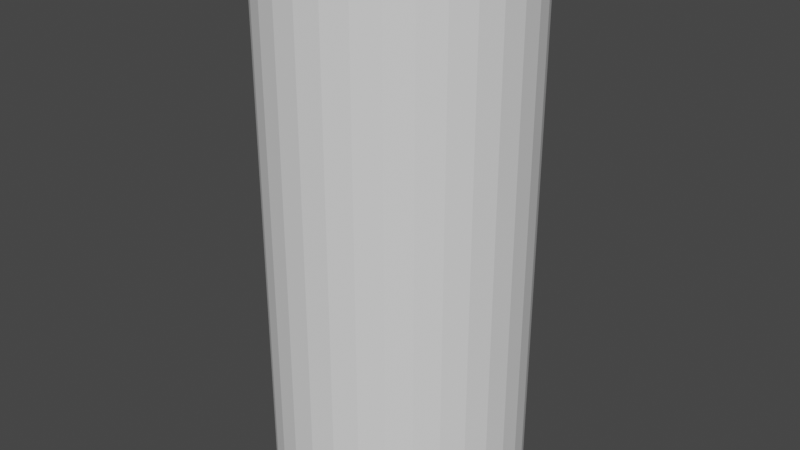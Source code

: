 # Source: Vase_Collider.blend  (saved by Blender 3.0.42; exported with 4.5.12 LTS)
import bpy
from mathutils import Matrix  # noqa: F401  (used for matrix-valued properties, if any)

bpy.ops.wm.read_factory_settings(use_empty=True)
scene = bpy.context.scene
scene.name = 'Scene'

# ---- collections
col_collection = bpy.data.collections.new('Collection'); scene.collection.children.link(col_collection)
col_collider = bpy.data.collections.new('Collider'); scene.collection.children.link(col_collider)

# ---- materials (node trees are filled in below, after node groups)
mat_vase = bpy.data.materials.new('Vase')
mat_vase.use_transparent_shadow = False

# ---- node groups
ng_auto_smooth = bpy.data.node_groups.new('Auto Smooth', 'GeometryNodeTree')
_s = ng_auto_smooth.interface.new_socket(name='Geometry', in_out='OUTPUT', socket_type='NodeSocketGeometry')
_s = ng_auto_smooth.interface.new_socket(name='Geometry', in_out='INPUT', socket_type='NodeSocketGeometry')
_s = ng_auto_smooth.interface.new_socket(name='Angle', in_out='INPUT', socket_type='NodeSocketFloat')
_s.subtype = 'ANGLE'
_s.min_value = 0.0
_s.max_value = 3.142
ng_auto_smooth.is_modifier = True
_N = ng_auto_smooth.nodes; _L = ng_auto_smooth.links
n0 = _N.new('NodeGroupOutput'); n0.name = 'Group Output'; n0.location = (480, -100)
n1 = _N.new('NodeGroupInput'); n1.name = 'Group Input'; n1.location = (-420, -300)
n2 = _N.new('NodeGroupInput'); n2.name = 'Group Input.001'; n2.location = (-60, -100)
n3 = _N.new('GeometryNodeSetShadeSmooth'); n3.name = 'Set Shade Smooth'; n3.location = (120, -100)
n3.domain = 'EDGE'
n4 = _N.new('GeometryNodeSetShadeSmooth'); n4.name = 'Set Shade Smooth.001'; n4.location = (300, -100)
n5 = _N.new('GeometryNodeInputMeshEdgeAngle'); n5.name = 'Edge Angle'; n5.location = (-420, -220)
n6 = _N.new('GeometryNodeInputEdgeSmooth'); n6.name = 'Is Edge Smooth'; n6.location = (-60, -160)
n7 = _N.new('GeometryNodeInputShadeSmooth'); n7.name = 'Is Face Smooth'; n7.location = (-240, -340)
n8 = _N.new('FunctionNodeBooleanMath'); n8.name = 'Boolean Math'; n8.location = (-60, -220)
n9 = _N.new('FunctionNodeCompare'); n9.name = 'Compare'; n9.location = (-240, -180)
n9.operation = 'LESS_EQUAL'
_L.new(n5.outputs[0], n9.inputs[0])
_L.new(n4.outputs[0], n0.inputs[0])
_L.new(n1.outputs[1], n9.inputs[1])
_L.new(n9.outputs[0], n8.inputs[0])
_L.new(n7.outputs[0], n8.inputs[1])
_L.new(n2.outputs[0], n3.inputs[0])
_L.new(n6.outputs[0], n3.inputs[1])
_L.new(n3.outputs[0], n4.inputs[0])
_L.new(n8.outputs[0], n3.inputs[2])
n0.is_active_output = True

# ---- material node trees
mat_vase.use_nodes = True; mat_vase.node_tree.nodes.clear()
_N = mat_vase.node_tree.nodes; _L = mat_vase.node_tree.links
n0 = _N.new('ShaderNodeBsdfPrincipled'); n0.name = 'Principled BSDF'; n0.location = (10, 300)
n0.distribution = 'GGX'
n0.subsurface_method = 'BURLEY'
n0.inputs[0].default_value = (0.393, 0.3769, 0.4339, 1.0)
n0.inputs[2].default_value = 0.2684
n0.inputs[3].default_value = 1.45
n0.inputs[13].default_value = 0.0
n0.inputs[27].default_value = (0.0, 0.0, 0.0, 1.0)
n0.inputs[28].default_value = 1.0
n1 = _N.new('ShaderNodeOutputMaterial'); n1.name = 'Material Output'; n1.location = (300, 300)
_L.new(n0.outputs[0], n1.inputs[0])
n1.is_active_output = True

# ---- world
world_world = bpy.data.worlds.new('World'); scene.world = world_world
world_world.use_nodes = True; world_world.node_tree.nodes.clear()
_N = world_world.node_tree.nodes; _L = world_world.node_tree.links
n0 = _N.new('ShaderNodeOutputWorld'); n0.name = 'World Output'; n0.location = (300, 300)
n1 = _N.new('ShaderNodeBackground'); n1.name = 'Background'; n1.location = (10, 300)
n1.inputs[0].default_value = (0.05088, 0.05088, 0.05088, 1.0)
_L.new(n1.outputs[0], n0.inputs[0])
n0.is_active_output = True
world_world.color = (0.05088, 0.05088, 0.05088)
world_world.use_sun_shadow = False
world_world.sun_shadow_jitter_overblur = 0.0

# ---- meshes
me_cylinder = bpy.data.meshes.new('Cylinder')
me_cylinder.from_pydata([(-0.01984, 0.191, -0.5074), (0.01984, 0.191, -0.5074), (0.05478, 0.1841, -0.5074), (0.09144, 0.1689, -0.5074), (0.1211, 0.1491, -0.5074), (0.1491, 0.1211, -0.5074), (0.1689, 0.09144, -0.5074), (0.1841, 0.05478, -0.5074), (0.191, 0.01984, -0.5074), (0.191, -0.01984, -0.5074), (0.1841, -0.05478, -0.5074), (0.1689, -0.09144, -0.5074), (0.1491, -0.1211, -0.5074), (0.1211, -0.1491, -0.5074), (0.09144, -0.1689, -0.5074), (0.05478, -0.1841, -0.5074), (0.01984, -0.191, -0.5074), (-0.01984, -0.191, -0.5074), (-0.05478, -0.1841, -0.5074), (-0.09144, -0.1689, -0.5074), (-0.1211, -0.1491, -0.5074), (-0.1491, -0.1211, -0.5074), (-0.1689, -0.09144, -0.5074), (-0.1841, -0.05478, -0.5074), (-0.191, -0.01984, -0.5074), (-0.191, 0.01984, -0.5074), (-0.1841, 0.05478, -0.5074), (-0.1689, 0.09144, -0.5074), (-0.1491, 0.1211, -0.5074), (-0.1211, 0.1491, -0.5074), (-0.09144, 0.1689, -0.5074), (-0.05478, 0.1841, -0.5074), (-0.02011, 0.1805, 0.2511), (0.02011, 0.1805, 0.2511), (0.05048, 0.1744, 0.2511), (0.08764, 0.159, 0.2511), (0.1418, 0.1134, 0.2511), (0.1134, 0.1418, 0.2511), (0.1744, 0.05048, 0.2511), (0.159, 0.08764, 0.2511), (0.1805, -0.02011, 0.2511), (0.1805, 0.02011, 0.2511), (0.159, -0.08764, 0.2511), (0.1744, -0.05048, 0.2511), (0.1134, -0.1418, 0.2511), (0.1418, -0.1134, 0.2511), (0.05048, -0.1744, 0.2511), (0.08764, -0.159, 0.2511), (-0.02011, -0.1805, 0.2511), (0.02011, -0.1805, 0.2511), (-0.08764, -0.159, 0.2511), (-0.05048, -0.1744, 0.2511), (-0.1418, -0.1134, 0.2511), (-0.1134, -0.1418, 0.2511), (-0.1744, -0.05048, 0.2511), (-0.159, -0.08764, 0.2511), (-0.1805, 0.02011, 0.2511), (-0.1805, -0.02011, 0.2511), (-0.159, 0.08764, 0.2511), (-0.1744, 0.05048, 0.2511), (-0.1134, 0.1418, 0.2511), (-0.1418, 0.1134, 0.2511), (-0.08764, 0.159, 0.2511), (-0.05048, 0.1744, 0.2511), (-0.02036, 0.1862, 0.183), (0.02036, 0.1862, 0.183), (-0.0204, 0.1858, 0.32), (0.0204, 0.1858, 0.32), (0.05225, 0.1795, 0.32), (0.08995, 0.1638, 0.32), (0.05245, 0.1798, 0.183), (0.09007, 0.1642, 0.183), (0.117, 0.1458, 0.32), (0.1458, 0.117, 0.32), (0.1173, 0.1461, 0.183), (0.1461, 0.1173, 0.183), (0.1638, 0.08995, 0.32), (0.1795, 0.05225, 0.32), (0.1642, 0.09007, 0.183), (0.1798, 0.05245, 0.183), (0.1858, 0.0204, 0.32), (0.1858, -0.0204, 0.32), (0.1862, 0.02036, 0.183), (0.1862, -0.02036, 0.183), (0.1795, -0.05225, 0.32), (0.1638, -0.08995, 0.32), (0.1798, -0.05245, 0.183), (0.1642, -0.09007, 0.183), (0.1458, -0.117, 0.32), (0.117, -0.1458, 0.32), (0.1461, -0.1173, 0.183), (0.1173, -0.1461, 0.183), (0.08995, -0.1638, 0.32), (0.05225, -0.1795, 0.32), (0.09007, -0.1642, 0.183), (0.05245, -0.1798, 0.183), (0.0204, -0.1858, 0.32), (-0.0204, -0.1858, 0.32), (0.02036, -0.1862, 0.183), (-0.02036, -0.1862, 0.183), (-0.05225, -0.1795, 0.32), (-0.08995, -0.1638, 0.32), (-0.05245, -0.1798, 0.183), (-0.09007, -0.1642, 0.183), (-0.117, -0.1458, 0.32), (-0.1458, -0.117, 0.32), (-0.1173, -0.1461, 0.183), (-0.1461, -0.1173, 0.183), (-0.1638, -0.08995, 0.32), (-0.1795, -0.05225, 0.32), (-0.1642, -0.09007, 0.183), (-0.1798, -0.05245, 0.183), (-0.1858, -0.0204, 0.32), (-0.1858, 0.0204, 0.32), (-0.1862, -0.02036, 0.183), (-0.1862, 0.02036, 0.183), (-0.1795, 0.05225, 0.32), (-0.1638, 0.08995, 0.32), (-0.1798, 0.05245, 0.183), (-0.1642, 0.09007, 0.183), (-0.1458, 0.117, 0.32), (-0.117, 0.1458, 0.32), (-0.1461, 0.1173, 0.183), (-0.1173, 0.1461, 0.183), (-0.08995, 0.1638, 0.32), (-0.05225, 0.1795, 0.32), (-0.09007, 0.1642, 0.183), (-0.05245, 0.1798, 0.183), (-0.02356, 0.2501, -0.1881), (0.02356, 0.2501, -0.1881), (0.02325, 0.2444, -0.3187), (-0.02325, 0.2444, -0.3187), (-0.02325, 0.2448, -0.05863), (0.02325, 0.2448, -0.05863), (0.07218, 0.235, -0.05863), (0.1152, 0.2172, -0.05863), (0.115, 0.2169, -0.3187), (0.07203, 0.2347, -0.3187), (0.07393, 0.24, -0.1881), (0.1175, 0.222, -0.1881), (0.1566, 0.1895, -0.05863), (0.1895, 0.1566, -0.05863), (0.1892, 0.1563, -0.3187), (0.1563, 0.1892, -0.3187), (0.1602, 0.1935, -0.1881), (0.1935, 0.1602, -0.1881), (0.2172, 0.1152, -0.05863), (0.235, 0.07218, -0.05863), (0.2347, 0.07203, -0.3187), (0.2169, 0.115, -0.3187), (0.222, 0.1175, -0.1881), (0.24, 0.07393, -0.1881), (0.2448, 0.02325, -0.05863), (0.2448, -0.02325, -0.05863), (0.2444, -0.02325, -0.3187), (0.2444, 0.02325, -0.3187), (0.2501, 0.02356, -0.1881), (0.2501, -0.02356, -0.1881), (0.235, -0.07218, -0.05863), (0.2172, -0.1152, -0.05863), (0.2169, -0.115, -0.3187), (0.2347, -0.07203, -0.3187), (0.24, -0.07393, -0.1881), (0.222, -0.1175, -0.1881), (0.1895, -0.1566, -0.05863), (0.1566, -0.1895, -0.05863), (0.1563, -0.1892, -0.3187), (0.1892, -0.1563, -0.3187), (0.1935, -0.1602, -0.1881), (0.1602, -0.1935, -0.1881), (0.1152, -0.2172, -0.05863), (0.07218, -0.235, -0.05863), (0.07203, -0.2347, -0.3187), (0.115, -0.2169, -0.3187), (0.1175, -0.222, -0.1881), (0.07393, -0.24, -0.1881), (0.02325, -0.2448, -0.05863), (-0.02325, -0.2448, -0.05863), (-0.02325, -0.2444, -0.3187), (0.02325, -0.2444, -0.3187), (0.02356, -0.2501, -0.1881), (-0.02356, -0.2501, -0.1881), (-0.07218, -0.235, -0.05863), (-0.1152, -0.2172, -0.05863), (-0.115, -0.2169, -0.3187), (-0.07203, -0.2347, -0.3187), (-0.07393, -0.24, -0.1881), (-0.1175, -0.222, -0.1881), (-0.1566, -0.1895, -0.05863), (-0.1895, -0.1566, -0.05863), (-0.1892, -0.1563, -0.3187), (-0.1563, -0.1892, -0.3187), (-0.1602, -0.1935, -0.1881), (-0.1935, -0.1602, -0.1881), (-0.2172, -0.1152, -0.05863), (-0.235, -0.07218, -0.05863), (-0.2347, -0.07203, -0.3187), (-0.2169, -0.115, -0.3187), (-0.222, -0.1175, -0.1881), (-0.24, -0.07393, -0.1881), (-0.2448, -0.02325, -0.05863), (-0.2448, 0.02325, -0.05863), (-0.2444, 0.02325, -0.3187), (-0.2444, -0.02325, -0.3187), (-0.2501, -0.02356, -0.1881), (-0.2501, 0.02356, -0.1881), (-0.235, 0.07218, -0.05863), (-0.2172, 0.1152, -0.05863), (-0.2169, 0.115, -0.3187), (-0.2347, 0.07203, -0.3187), (-0.24, 0.07393, -0.1881), (-0.222, 0.1175, -0.1881), (-0.1895, 0.1566, -0.05863), (-0.1566, 0.1895, -0.05863), (-0.1563, 0.1892, -0.3187), (-0.1892, 0.1563, -0.3187), (-0.1935, 0.1602, -0.1881), (-0.1602, 0.1935, -0.1881), (-0.1152, 0.2172, -0.05863), (-0.07218, 0.235, -0.05863), (-0.07203, 0.2347, -0.3187), (-0.115, 0.2169, -0.3187), (-0.1175, 0.222, -0.1881), (-0.07393, 0.24, -0.1881), (-0.02208, 0.2206, 0.05297), (0.02208, 0.2206, 0.05297), (0.06403, 0.2123, 0.05297), (0.1048, 0.1954, 0.05297), (0.1404, 0.1716, 0.05297), (0.1716, 0.1404, 0.05297), (0.1954, 0.1048, 0.05297), (0.2123, 0.06403, 0.05297), (0.2206, 0.02208, 0.05297), (0.2206, -0.02208, 0.05297), (0.2123, -0.06403, 0.05297), (0.1954, -0.1048, 0.05297), (0.1716, -0.1404, 0.05297), (0.1404, -0.1716, 0.05297), (0.1048, -0.1954, 0.05297), (0.06403, -0.2123, 0.05297), (0.02208, -0.2206, 0.05297), (-0.02208, -0.2206, 0.05297), (-0.06403, -0.2123, 0.05297), (-0.1048, -0.1954, 0.05297), (-0.1404, -0.1716, 0.05297), (-0.1716, -0.1404, 0.05297), (-0.1954, -0.1048, 0.05297), (-0.2123, -0.06403, 0.05297), (-0.2206, -0.02208, 0.05297), (-0.2206, 0.02208, 0.05297), (-0.2123, 0.06403, 0.05297), (-0.1954, 0.1048, 0.05297), (-0.1716, 0.1404, 0.05297), (-0.1404, 0.1716, 0.05297), (-0.1048, 0.1954, 0.05297), (-0.06403, 0.2123, 0.05297), (0.01871, 0.1718, -0.4854), (-0.01871, 0.1718, -0.4854), (0.08305, 0.1516, -0.4854), (0.04847, 0.1659, -0.4854), (0.1347, 0.1083, -0.4854), (0.1083, 0.1347, -0.4854), (0.1659, 0.04847, -0.4854), (0.1516, 0.08305, -0.4854), (0.1718, -0.01871, -0.4854), (0.1718, 0.01871, -0.4854), (0.1516, -0.08305, -0.4854), (0.1659, -0.04847, -0.4854), (0.1083, -0.1347, -0.4854), (0.1347, -0.1083, -0.4854), (0.04847, -0.1659, -0.4854), (0.08305, -0.1516, -0.4854), (-0.01871, -0.1718, -0.4854), (0.01871, -0.1718, -0.4854), (-0.08305, -0.1516, -0.4854), (-0.04847, -0.1659, -0.4854), (-0.1347, -0.1083, -0.4854), (-0.1083, -0.1347, -0.4854), (-0.1659, -0.04847, -0.4854), (-0.1516, -0.08305, -0.4854), (-0.1718, 0.01871, -0.4854), (-0.1718, -0.01871, -0.4854), (-0.1516, 0.08305, -0.4854), (-0.1659, 0.04847, -0.4854), (-0.1083, 0.1347, -0.4854), (-0.1347, 0.1083, -0.4854), (-0.04847, 0.1659, -0.4854), (-0.08305, 0.1516, -0.4854), (0.01924, 0.1725, 0.4177), (-0.01924, 0.1725, 0.4177), (-0.019, 0.1577, 0.3294), (0.019, 0.1577, 0.3294), (0.0428, 0.153, 0.3294), (0.0779, 0.1384, 0.3294), (0.08378, 0.152, 0.4177), (0.04823, 0.1667, 0.4177), (0.09807, 0.1249, 0.3294), (0.1249, 0.09807, 0.3294), (0.1356, 0.1084, 0.4177), (0.1084, 0.1356, 0.4177), (0.1384, 0.0779, 0.3294), (0.153, 0.0428, 0.3294), (0.1667, 0.04823, 0.4177), (0.152, 0.08378, 0.4177), (0.1577, 0.019, 0.3294), (0.1577, -0.019, 0.3294), (0.1725, -0.01924, 0.4177), (0.1725, 0.01924, 0.4177), (0.153, -0.0428, 0.3294), (0.1384, -0.0779, 0.3294), (0.152, -0.08378, 0.4177), (0.1667, -0.04823, 0.4177), (0.1249, -0.09807, 0.3294), (0.09807, -0.1249, 0.3294), (0.1084, -0.1356, 0.4177), (0.1356, -0.1084, 0.4177), (0.0779, -0.1384, 0.3294), (0.0428, -0.153, 0.3294), (0.04823, -0.1667, 0.4177), (0.08378, -0.152, 0.4177), (0.019, -0.1577, 0.3294), (-0.019, -0.1577, 0.3294), (-0.01924, -0.1725, 0.4177), (0.01924, -0.1725, 0.4177), (-0.0428, -0.153, 0.3294), (-0.0779, -0.1384, 0.3294), (-0.08378, -0.152, 0.4177), (-0.04823, -0.1667, 0.4177), (-0.09807, -0.1249, 0.3294), (-0.1249, -0.09807, 0.3294), (-0.1356, -0.1084, 0.4177), (-0.1084, -0.1356, 0.4177), (-0.1384, -0.0779, 0.3294), (-0.153, -0.0428, 0.3294), (-0.1667, -0.04823, 0.4177), (-0.152, -0.08378, 0.4177), (-0.1577, -0.019, 0.3294), (-0.1577, 0.019, 0.3294), (-0.1725, 0.01924, 0.4177), (-0.1725, -0.01924, 0.4177), (-0.153, 0.0428, 0.3294), (-0.1384, 0.0779, 0.3294), (-0.152, 0.08378, 0.4177), (-0.1667, 0.04823, 0.4177), (-0.1249, 0.09807, 0.3294), (-0.09807, 0.1249, 0.3294), (-0.1084, 0.1356, 0.4177), (-0.1356, 0.1084, 0.4177), (-0.0779, 0.1384, 0.3294), (-0.0428, 0.153, 0.3294), (-0.04823, 0.1667, 0.4177), (-0.08378, 0.152, 0.4177), (-0.0228, 0.2354, 0.501), (0.02276, 0.2354, 0.5011), (-0.02297, 0.2364, 0.4922), (0.02277, 0.2369, 0.4925), (0.06907, 0.2262, 0.5011), (0.1111, 0.2088, 0.5011), (0.0696, 0.2275, 0.4925), (0.1117, 0.2101, 0.4925), (0.1504, 0.1826, 0.5011), (0.1826, 0.1504, 0.5011), (0.1514, 0.1836, 0.4925), (0.1836, 0.1514, 0.4925), (0.2088, 0.1111, 0.5011), (0.2262, 0.06907, 0.5011), (0.2101, 0.1117, 0.4925), (0.2275, 0.0696, 0.4925), (0.2354, 0.02276, 0.5011), (0.2354, -0.02276, 0.5011), (0.2369, 0.02277, 0.4925), (0.2369, -0.02277, 0.4925), (0.2262, -0.06907, 0.5011), (0.2088, -0.1111, 0.5011), (0.2275, -0.0696, 0.4925), (0.2101, -0.1117, 0.4925), (0.1826, -0.1504, 0.5011), (0.1504, -0.1826, 0.5011), (0.1836, -0.1514, 0.4925), (0.1514, -0.1836, 0.4925), (0.1111, -0.2088, 0.5011), (0.06907, -0.2262, 0.5011), (0.1117, -0.2101, 0.4925), (0.0696, -0.2275, 0.4925), (0.02276, -0.2354, 0.5011), (-0.0228, -0.2354, 0.501), (0.02277, -0.2369, 0.4925), (-0.02297, -0.2364, 0.4922), (-0.06907, -0.2262, 0.5011), (-0.1111, -0.2088, 0.5011), (-0.0696, -0.2275, 0.4925), (-0.1117, -0.2101, 0.4925), (-0.1504, -0.1826, 0.5011), (-0.1826, -0.1504, 0.5011), (-0.1514, -0.1836, 0.4925), (-0.1836, -0.1514, 0.4925), (-0.2088, -0.1111, 0.5011), (-0.2262, -0.06907, 0.5011), (-0.2101, -0.1117, 0.4925), (-0.2275, -0.0696, 0.4925), (-0.2354, -0.02276, 0.5011), (-0.2354, 0.02276, 0.5011), (-0.2369, -0.02277, 0.4925), (-0.2369, 0.02277, 0.4925), (-0.2262, 0.06907, 0.5011), (-0.2088, 0.1111, 0.5011), (-0.2275, 0.0696, 0.4925), (-0.2101, 0.1117, 0.4925), (-0.1826, 0.1504, 0.5011), (-0.1504, 0.1826, 0.5011), (-0.1836, 0.1514, 0.4925), (-0.1514, 0.1836, 0.4925), (-0.1111, 0.2088, 0.5011), (-0.06907, 0.2262, 0.5011), (-0.1117, 0.2101, 0.4925), (-0.0696, 0.2275, 0.4925), (0.0224, 0.2276, 0.5069), (-0.0224, 0.2276, 0.5069), (-0.02146, 0.2074, 0.4916), (0.02146, 0.2074, 0.4916), (-0.02201, 0.2199, 0.5069), (0.02201, 0.2199, 0.5069), (0.05955, 0.1999, 0.4916), (0.09922, 0.1834, 0.4916), (0.1078, 0.2017, 0.5069), (0.06641, 0.2188, 0.5069), (0.06382, 0.2116, 0.5069), (0.1045, 0.1947, 0.5069), (0.1315, 0.1619, 0.4916), (0.1619, 0.1315, 0.4916), (0.1768, 0.1451, 0.5069), (0.1451, 0.1768, 0.5069), (0.1399, 0.1711, 0.5069), (0.1711, 0.1399, 0.5069), (0.1834, 0.09922, 0.4916), (0.1999, 0.05955, 0.4916), (0.2188, 0.06641, 0.5069), (0.2017, 0.1078, 0.5069), (0.1947, 0.1045, 0.5069), (0.2116, 0.06382, 0.5069), (0.2074, 0.02146, 0.4916), (0.2074, -0.02146, 0.4916), (0.2276, -0.0224, 0.5069), (0.2276, 0.0224, 0.5069), (0.2199, 0.02201, 0.5069), (0.2199, -0.02201, 0.5069), (0.1999, -0.05955, 0.4916), (0.1834, -0.09922, 0.4916), (0.2017, -0.1078, 0.5069), (0.2188, -0.06641, 0.5069), (0.2116, -0.06382, 0.5069), (0.1947, -0.1045, 0.5069), (0.1619, -0.1315, 0.4916), (0.1315, -0.1619, 0.4916), (0.1451, -0.1768, 0.5069), (0.1768, -0.1451, 0.5069), (0.1711, -0.1399, 0.5069), (0.1399, -0.1711, 0.5069), (0.09922, -0.1834, 0.4916), (0.05955, -0.1999, 0.4916), (0.06641, -0.2188, 0.5069), (0.1078, -0.2017, 0.5069), (0.1045, -0.1947, 0.5069), (0.06382, -0.2116, 0.5069), (0.02146, -0.2074, 0.4916), (-0.02146, -0.2074, 0.4916), (-0.0224, -0.2276, 0.5069), (0.0224, -0.2276, 0.5069), (0.02201, -0.2199, 0.5069), (-0.02201, -0.2199, 0.5069), (-0.05955, -0.1999, 0.4916), (-0.09922, -0.1834, 0.4916), (-0.1078, -0.2017, 0.5069), (-0.06641, -0.2188, 0.5069), (-0.06382, -0.2116, 0.5069), (-0.1045, -0.1947, 0.5069), (-0.1315, -0.1619, 0.4916), (-0.1619, -0.1315, 0.4916), (-0.1768, -0.1451, 0.5069), (-0.1451, -0.1768, 0.5069), (-0.1399, -0.1711, 0.5069), (-0.1711, -0.1399, 0.5069), (-0.1834, -0.09922, 0.4916), (-0.1999, -0.05955, 0.4916), (-0.2188, -0.06641, 0.5069), (-0.2017, -0.1078, 0.5069), (-0.1947, -0.1045, 0.5069), (-0.2116, -0.06382, 0.5069), (-0.2074, -0.02146, 0.4916), (-0.2074, 0.02146, 0.4916), (-0.2276, 0.0224, 0.5069), (-0.2276, -0.0224, 0.5069), (-0.2199, -0.02201, 0.5069), (-0.2199, 0.02201, 0.5069), (-0.1999, 0.05955, 0.4916), (-0.1834, 0.09922, 0.4916), (-0.2017, 0.1078, 0.5069), (-0.2188, 0.06641, 0.5069), (-0.2116, 0.06382, 0.5069), (-0.1947, 0.1045, 0.5069), (-0.1619, 0.1315, 0.4916), (-0.1315, 0.1619, 0.4916), (-0.1451, 0.1768, 0.5069), (-0.1768, 0.1451, 0.5069), (-0.1711, 0.1399, 0.5069), (-0.1399, 0.1711, 0.5069), (-0.09922, 0.1834, 0.4916), (-0.05955, 0.1999, 0.4916), (-0.06641, 0.2188, 0.5069), (-0.1078, 0.2017, 0.5069), (-0.1045, 0.1947, 0.5069), (-0.06382, 0.2116, 0.5069), (-0.0205, 0.1961, 0.3833), (0.0205, 0.1961, 0.3833), (0.05612, 0.1891, 0.3833), (0.094, 0.1734, 0.3833), (0.1242, 0.1532, 0.3833), (0.1532, 0.1242, 0.3833), (0.1734, 0.094, 0.3833), (0.1891, 0.05612, 0.3833), (0.1961, 0.0205, 0.3833), (0.1961, -0.0205, 0.3833), (0.1891, -0.05612, 0.3833), (0.1734, -0.094, 0.3833), (0.1532, -0.1242, 0.3833), (0.1242, -0.1532, 0.3833), (0.094, -0.1734, 0.3833), (0.05612, -0.1891, 0.3833), (0.0205, -0.1961, 0.3833), (-0.0205, -0.1961, 0.3833), (-0.05612, -0.1891, 0.3833), (-0.094, -0.1734, 0.3833), (-0.1242, -0.1532, 0.3833), (-0.1532, -0.1242, 0.3833), (-0.1734, -0.094, 0.3833), (-0.1891, -0.05612, 0.3833), (-0.1961, -0.0205, 0.3833), (-0.1961, 0.0205, 0.3833), (-0.1891, 0.05612, 0.3833), (-0.1734, 0.094, 0.3833), (-0.1532, 0.1242, 0.3833), (-0.1242, 0.1532, 0.3833), (-0.094, 0.1734, 0.3833), (-0.05612, 0.1891, 0.3833)], [], [(65, 33, 34, 70), (75, 36, 39, 78), (79, 38, 41, 82), (83, 40, 43, 86), (87, 42, 45, 90), (91, 44, 47, 94), (95, 46, 49, 98), (99, 48, 51, 102), (103, 50, 53, 106), (107, 52, 55, 110), (111, 54, 57, 114), (115, 56, 59, 118), (119, 58, 61, 122), (123, 60, 62, 126), (225, 65, 70, 226), (63, 125, 66, 32), (3, 136, 143, 4), (31, 220, 131, 0), (139, 135, 140, 144), (513, 514, 68, 67), (145, 150, 149, 142), (71, 35, 37, 74), (517, 363, 366, 518), (519, 367, 370, 520), (127, 63, 32, 64), (0, 131, 130, 1), (60, 121, 124, 62), (253, 254, 218, 213), (350, 289, 418, 507), (217, 222, 221, 214), (58, 117, 120, 61), (123, 126, 254, 253), (214, 221, 30, 29), (251, 252, 212, 207), (211, 216, 215, 208), (56, 113, 116, 59), (119, 122, 252, 251), (208, 215, 28, 27), (249, 250, 206, 201), (541, 411, 414, 542), (205, 210, 209, 202), (54, 109, 112, 57), (115, 118, 250, 249), (202, 209, 26, 25), (247, 248, 200, 195), (539, 407, 410, 540), (199, 204, 203, 196), (52, 105, 108, 55), (111, 114, 248, 247), (196, 203, 24, 23), (245, 246, 194, 189), (537, 403, 406, 538), (193, 198, 197, 190), (50, 101, 104, 53), (107, 110, 246, 245), (190, 197, 22, 21), (243, 244, 188, 183), (535, 399, 402, 536), (187, 192, 191, 184), (48, 97, 100, 51), (103, 106, 244, 243), (184, 191, 20, 19), (241, 242, 182, 177), (533, 395, 398, 534), (181, 186, 185, 178), (46, 93, 96, 49), (99, 102, 242, 241), (178, 185, 18, 17), (239, 240, 176, 171), (531, 391, 394, 532), (175, 180, 179, 172), (44, 89, 92, 47), (95, 98, 240, 239), (172, 179, 16, 15), (237, 238, 170, 165), (529, 387, 390, 530), (169, 174, 173, 166), (42, 85, 88, 45), (91, 94, 238, 237), (166, 173, 14, 13), (235, 236, 164, 159), (527, 383, 386, 528), (163, 168, 167, 160), (40, 81, 84, 43), (87, 90, 236, 235), (160, 167, 12, 11), (233, 234, 158, 153), (525, 379, 382, 526), (157, 162, 161, 154), (38, 77, 80, 41), (83, 86, 234, 233), (154, 161, 10, 9), (231, 232, 152, 147), (523, 375, 378, 524), (151, 156, 155, 148), (36, 73, 76, 39), (79, 82, 232, 231), (148, 155, 8, 7), (229, 230, 146, 141), (521, 371, 374, 522), (139, 144, 143, 136), (35, 69, 72, 37), (142, 149, 6, 5), (223, 128, 131, 220), (75, 78, 230, 229), (227, 228, 140, 135), (33, 67, 68, 34), (356, 353, 416, 425), (543, 512, 66, 125), (71, 74, 228, 227), (225, 226, 134, 133), (425, 416, 421, 426), (541, 542, 124, 121), (414, 411, 409, 412), (539, 540, 120, 117), (410, 407, 405, 408), (537, 538, 116, 113), (406, 403, 401, 404), (535, 536, 112, 109), (402, 399, 397, 400), (533, 534, 108, 105), (398, 395, 393, 396), (531, 532, 104, 101), (394, 391, 389, 392), (529, 530, 100, 97), (390, 387, 385, 388), (527, 528, 96, 93), (386, 383, 381, 384), (525, 526, 92, 89), (382, 379, 377, 380), (523, 524, 88, 85), (378, 375, 373, 376), (521, 522, 84, 81), (374, 371, 369, 372), (519, 520, 80, 77), (370, 367, 365, 368), (517, 518, 76, 73), (366, 363, 361, 364), (354, 415, 413, 352), (141, 146, 150, 145), (129, 138, 137, 130), (219, 132, 128, 223), (213, 218, 222, 217), (207, 212, 216, 211), (201, 206, 210, 205), (195, 200, 204, 199), (189, 194, 198, 193), (183, 188, 192, 187), (177, 182, 186, 181), (171, 176, 180, 175), (165, 170, 174, 169), (159, 164, 168, 163), (153, 158, 162, 157), (147, 152, 156, 151), (255, 224, 132, 219), (0, 1, 2, 3, 4, 5, 6, 7, 8, 9, 10, 11, 12, 13, 14, 15, 16, 17, 18, 19, 20, 21, 22, 23, 24, 25, 26, 27, 28, 29, 30, 31), (350, 349, 290, 289), (256, 259, 292, 291), (359, 515, 514, 358), (345, 284, 287, 348), (346, 345, 348, 351), (341, 282, 285, 344), (342, 341, 344, 347), (337, 280, 283, 340), (338, 337, 340, 343), (333, 278, 281, 336), (334, 333, 336, 339), (329, 276, 279, 332), (330, 329, 332, 335), (325, 274, 277, 328), (326, 325, 328, 331), (321, 272, 275, 324), (322, 321, 324, 327), (317, 270, 273, 320), (318, 317, 320, 323), (313, 268, 271, 316), (314, 313, 316, 319), (309, 266, 269, 312), (310, 309, 312, 315), (305, 264, 267, 308), (306, 305, 308, 311), (301, 262, 265, 304), (302, 301, 304, 307), (297, 260, 263, 300), (298, 297, 300, 303), (293, 258, 261, 296), (294, 293, 296, 299), (288, 291, 292, 295), (346, 351, 506, 501), (256, 291, 290, 257), (342, 347, 500, 495), (338, 343, 494, 489), (334, 339, 488, 483), (330, 335, 482, 477), (326, 331, 476, 471), (322, 327, 470, 465), (318, 323, 464, 459), (314, 319, 458, 453), (310, 315, 452, 447), (306, 311, 446, 441), (302, 307, 440, 435), (298, 303, 434, 429), (294, 299, 428, 423), (288, 295, 422, 419), (256, 257, 286, 287, 284, 285, 282, 283, 280, 281, 278, 279, 276, 277, 274, 275, 272, 273, 270, 271, 268, 269, 266, 267, 264, 265, 262, 263, 260, 261, 258, 259), (543, 415, 354, 512), (515, 516, 72, 69), (515, 359, 362, 516), (352, 413, 508, 417), (360, 357, 424, 431), (364, 361, 430, 437), (368, 365, 436, 443), (372, 369, 442, 449), (376, 373, 448, 455), (380, 377, 454, 461), (384, 381, 460, 467), (388, 385, 466, 473), (392, 389, 472, 479), (396, 393, 478, 485), (400, 397, 484, 491), (404, 401, 490, 497), (408, 405, 496, 503), (412, 409, 502, 509), (358, 355, 353, 356), (417, 508, 511, 420), (432, 427, 423, 428), (438, 433, 429, 434), (431, 424, 427, 432), (444, 439, 435, 440), (437, 430, 433, 438), (450, 445, 441, 446), (443, 436, 439, 444), (456, 451, 447, 452), (449, 442, 445, 450), (462, 457, 453, 458), (455, 448, 451, 456), (468, 463, 459, 464), (461, 454, 457, 462), (474, 469, 465, 470), (467, 460, 463, 468), (480, 475, 471, 476), (473, 466, 469, 474), (486, 481, 477, 482), (479, 472, 475, 480), (492, 487, 483, 488), (485, 478, 481, 486), (498, 493, 489, 494), (491, 484, 487, 492), (504, 499, 495, 500), (497, 490, 493, 498), (510, 505, 501, 506), (503, 496, 499, 504), (509, 502, 505, 510), (420, 511, 507, 418), (426, 421, 419, 422), (362, 359, 357, 360), (65, 225, 224, 64), (123, 253, 252, 122), (119, 251, 250, 118), (115, 249, 248, 114), (111, 247, 246, 110), (107, 245, 244, 106), (103, 243, 242, 102), (99, 241, 240, 98), (95, 239, 238, 94), (91, 237, 236, 90), (87, 235, 234, 86), (83, 233, 232, 82), (79, 231, 230, 78), (75, 229, 228, 74), (71, 227, 226, 70), (218, 254, 255, 219), (64, 32, 33, 65), (35, 71, 70, 34), (126, 62, 63, 127), (32, 66, 67, 33), (69, 35, 34, 68), (62, 124, 125, 63), (73, 36, 37, 72), (36, 75, 74, 37), (77, 38, 39, 76), (38, 79, 78, 39), (81, 40, 41, 80), (40, 83, 82, 41), (85, 42, 43, 84), (42, 87, 86, 43), (89, 44, 45, 88), (44, 91, 90, 45), (93, 46, 47, 92), (46, 95, 94, 47), (97, 48, 49, 96), (48, 99, 98, 49), (101, 50, 51, 100), (50, 103, 102, 51), (105, 52, 53, 104), (52, 107, 106, 53), (109, 54, 55, 108), (54, 111, 110, 55), (113, 56, 57, 112), (56, 115, 114, 57), (117, 58, 59, 116), (58, 119, 118, 59), (121, 60, 61, 120), (60, 123, 122, 61), (214, 29, 28, 215), (208, 27, 26, 209), (221, 222, 223, 220), (129, 130, 131, 128), (128, 132, 133, 129), (213, 217, 216, 212), (202, 25, 24, 203), (215, 216, 217, 214), (207, 211, 210, 206), (196, 23, 22, 197), (209, 210, 211, 208), (201, 205, 204, 200), (190, 21, 20, 191), (203, 204, 205, 202), (195, 199, 198, 194), (184, 19, 18, 185), (197, 198, 199, 196), (189, 193, 192, 188), (178, 17, 16, 179), (191, 192, 193, 190), (183, 187, 186, 182), (172, 15, 14, 173), (185, 186, 187, 184), (177, 181, 180, 176), (166, 13, 12, 167), (179, 180, 181, 178), (171, 175, 174, 170), (160, 11, 10, 161), (173, 174, 175, 172), (165, 169, 168, 164), (154, 9, 8, 155), (167, 168, 169, 166), (159, 163, 162, 158), (148, 7, 6, 149), (161, 162, 163, 160), (153, 157, 156, 152), (142, 5, 4, 143), (155, 156, 157, 154), (147, 151, 150, 146), (3, 2, 137, 136), (149, 150, 151, 148), (141, 145, 144, 140), (1, 130, 137, 2), (143, 144, 145, 142), (135, 139, 138, 134), (137, 138, 139, 136), (129, 133, 134, 138), (132, 224, 225, 133), (253, 213, 212, 252), (251, 207, 206, 250), (249, 201, 200, 248), (247, 195, 194, 246), (245, 189, 188, 244), (243, 183, 182, 242), (241, 177, 176, 240), (239, 171, 170, 238), (237, 165, 164, 236), (235, 159, 158, 234), (233, 153, 152, 232), (231, 147, 146, 230), (229, 141, 140, 228), (227, 135, 134, 226), (124, 542, 543, 125), (349, 350, 351, 348), (289, 290, 291, 288), (345, 346, 347, 344), (341, 342, 343, 340), (337, 338, 339, 336), (333, 334, 335, 332), (329, 330, 331, 328), (325, 326, 327, 324), (321, 322, 323, 320), (317, 318, 319, 316), (313, 314, 315, 312), (309, 310, 311, 308), (305, 306, 307, 304), (301, 302, 303, 300), (297, 298, 299, 296), (293, 294, 295, 292), (292, 259, 258, 293), (286, 349, 348, 287), (296, 261, 260, 297), (300, 263, 262, 301), (304, 265, 264, 305), (308, 267, 266, 309), (312, 269, 268, 313), (316, 271, 270, 317), (320, 273, 272, 321), (324, 275, 274, 325), (328, 277, 276, 329), (332, 279, 278, 333), (336, 281, 280, 337), (340, 283, 282, 341), (344, 285, 284, 345), (257, 290, 349, 286), (355, 513, 512, 354), (363, 517, 516, 362), (357, 359, 358, 356), (354, 352, 353, 355), (367, 519, 518, 366), (361, 363, 362, 360), (371, 521, 520, 370), (365, 367, 366, 364), (375, 523, 522, 374), (369, 371, 370, 368), (379, 525, 524, 378), (373, 375, 374, 372), (383, 527, 526, 382), (377, 379, 378, 376), (387, 529, 528, 386), (381, 383, 382, 380), (391, 531, 530, 390), (385, 387, 386, 384), (395, 533, 532, 394), (389, 391, 390, 388), (399, 535, 534, 398), (393, 395, 394, 392), (403, 537, 536, 402), (397, 399, 398, 396), (407, 539, 538, 406), (401, 403, 402, 400), (411, 541, 540, 410), (405, 407, 406, 404), (542, 414, 415, 543), (409, 411, 410, 408), (513, 355, 358, 514), (413, 415, 414, 412), (427, 424, 425, 426), (417, 420, 421, 416), (423, 427, 426, 422), (420, 418, 419, 421), (433, 430, 431, 432), (429, 433, 432, 428), (439, 436, 437, 438), (435, 439, 438, 434), (445, 442, 443, 444), (441, 445, 444, 440), (451, 448, 449, 450), (447, 451, 450, 446), (457, 454, 455, 456), (453, 457, 456, 452), (463, 460, 461, 462), (459, 463, 462, 458), (469, 466, 467, 468), (465, 469, 468, 464), (475, 472, 473, 474), (471, 475, 474, 470), (481, 478, 479, 480), (477, 481, 480, 476), (487, 484, 485, 486), (483, 487, 486, 482), (493, 490, 491, 492), (489, 493, 492, 488), (499, 496, 497, 498), (495, 499, 498, 494), (505, 502, 503, 504), (501, 505, 504, 500), (511, 508, 509, 510), (507, 511, 510, 506), (424, 357, 356, 425), (352, 417, 416, 353), (412, 509, 508, 413), (430, 361, 360, 431), (436, 365, 364, 437), (442, 369, 368, 443), (448, 373, 372, 449), (454, 377, 376, 455), (460, 381, 380, 461), (466, 385, 384, 467), (472, 389, 388, 473), (478, 393, 392, 479), (484, 397, 396, 485), (490, 401, 400, 491), (496, 405, 404, 497), (502, 409, 408, 503), (418, 289, 288, 419), (294, 423, 422, 295), (506, 351, 350, 507), (298, 429, 428, 299), (302, 435, 434, 303), (306, 441, 440, 307), (310, 447, 446, 311), (314, 453, 452, 315), (318, 459, 458, 319), (322, 465, 464, 323), (326, 471, 470, 327), (330, 477, 476, 331), (334, 483, 482, 335), (338, 489, 488, 339), (342, 495, 494, 343), (346, 501, 500, 347), (513, 67, 66, 512), (541, 121, 120, 540), (539, 117, 116, 538), (537, 113, 112, 536), (535, 109, 108, 534), (533, 105, 104, 532), (531, 101, 100, 530), (529, 97, 96, 528), (527, 93, 92, 526), (525, 89, 88, 524), (523, 85, 84, 522), (521, 81, 80, 520), (519, 77, 76, 518), (517, 73, 72, 516), (515, 69, 68, 514), (255, 127, 64, 224), (254, 126, 127, 255), (222, 218, 219, 223), (30, 221, 220, 31)])
me_cylinder.polygons.foreach_set('use_smooth', [True] * 514)
_uv = me_cylinder.uv_layers.new(name='UVMap')
_uv.uv.foreach_set('vector', [0.7659, 0.5904, 0.7658, 0.627, 0.7575, 0.6271, 0.7573, 0.5905, 0.7273, 0.5907, 0.7273, 0.6273, 0.7189, 0.6273, 0.7187, 0.5909, 0.708, 0.5909, 0.708, 0.6274, 0.6996, 0.6275, 0.6994, 0.591, 0.6887, 0.591, 0.6887, 0.6275, 0.6803, 0.6275, 0.6802, 0.5911, 0.6695, 0.591, 0.6694, 0.6275, 0.6611, 0.6276, 0.6609, 0.5912, 0.6502, 0.5911, 0.6502, 0.6276, 0.6418, 0.6276, 0.6417, 0.5912, 0.631, 0.5911, 0.631, 0.6276, 0.6226, 0.6276, 0.6224, 0.5912, 0.6118, 0.5912, 0.6118, 0.6275, 0.6035, 0.6276, 0.6032, 0.5914, 0.5926, 0.5915, 0.5927, 0.6276, 0.5845, 0.6276, 0.5841, 0.5918, 0.5736, 0.5921, 0.5739, 0.6277, 0.5658, 0.6278, 0.5653, 0.5927, 0.555, 0.5935, 0.5555, 0.6279, 0.5477, 0.628, 0.547, 0.5945, 0.8418, 0.5948, 0.8406, 0.628, 0.833, 0.6277, 0.8337, 0.5934, 0.8234, 0.5922, 0.8228, 0.6273, 0.8147, 0.6272, 0.815, 0.5916, 0.8044, 0.5909, 0.8041, 0.627, 0.7959, 0.627, 0.7959, 0.5907, 0.7662, 0.5244, 0.7659, 0.5904, 0.7573, 0.5905, 0.7566, 0.5247, 0.7851, 0.6269, 0.7853, 0.6637, 0.7768, 0.6639, 0.7767, 0.627, 0.7422, 0.2929, 0.7449, 0.3755, 0.7353, 0.3764, 0.7338, 0.2937, 0.7776, 0.2869, 0.7828, 0.3701, 0.7729, 0.3719, 0.7693, 0.2887, 0.746, 0.4262, 0.7467, 0.4767, 0.7367, 0.4771, 0.736, 0.4268, 0.7664, 0.6965, 0.7573, 0.6966, 0.7575, 0.6641, 0.766, 0.664, 0.727, 0.4274, 0.7171, 0.4278, 0.7167, 0.3775, 0.7263, 0.377, 0.7466, 0.5905, 0.7466, 0.6271, 0.7382, 0.6272, 0.738, 0.5907, 0.7277, 0.6967, 0.7283, 0.7527, 0.7185, 0.7527, 0.7187, 0.6968, 0.7084, 0.6968, 0.709, 0.7528, 0.6991, 0.7529, 0.6994, 0.6969, 0.7852, 0.5905, 0.7851, 0.6269, 0.7767, 0.627, 0.7766, 0.5905, 0.7693, 0.2887, 0.7729, 0.3719, 0.7637, 0.3733, 0.76, 0.2904, 0.8041, 0.627, 0.8043, 0.6633, 0.7959, 0.6635, 0.7959, 0.627, 0.8057, 0.5245, 0.7959, 0.5243, 0.7956, 0.4744, 0.8061, 0.474, 0.2197, 0.6937, 0.2276, 0.697, 0.2233, 0.7392, 0.214, 0.7347, 0.8048, 0.4199, 0.7943, 0.4213, 0.7921, 0.3682, 0.8023, 0.3658, 0.8228, 0.6273, 0.823, 0.6625, 0.8148, 0.663, 0.8147, 0.6272, 0.8044, 0.5909, 0.7959, 0.5907, 0.7959, 0.5243, 0.8057, 0.5245, 0.8023, 0.3658, 0.7921, 0.3682, 0.7868, 0.2844, 0.7951, 0.2818, 0.826, 0.526, 0.816, 0.5251, 0.8162, 0.4738, 0.8272, 0.4737, 0.8258, 0.4166, 0.8147, 0.4184, 0.8119, 0.3631, 0.8225, 0.3597, 0.8406, 0.628, 0.841, 0.6612, 0.8332, 0.6619, 0.833, 0.6277, 0.8234, 0.5922, 0.815, 0.5916, 0.816, 0.5251, 0.826, 0.526, 0.8225, 0.3597, 0.8119, 0.3631, 0.8042, 0.2783, 0.8123, 0.2745, 0.8467, 0.5297, 0.8364, 0.5275, 0.8378, 0.4739, 0.8495, 0.4745, 0.805, 0.6953, 0.8063, 0.7512, 0.7964, 0.7518, 0.796, 0.6957, 0.8481, 0.4125, 0.8363, 0.4147, 0.8326, 0.3559, 0.8439, 0.3511, 0.5555, 0.6279, 0.5553, 0.6628, 0.5473, 0.6622, 0.5477, 0.628, 0.8418, 0.5948, 0.8337, 0.5934, 0.8364, 0.5275, 0.8467, 0.5297, 0.8439, 0.3511, 0.8326, 0.3559, 0.8212, 0.2695, 0.829, 0.264, 0.553, 0.5289, 0.5432, 0.5307, 0.5405, 0.4786, 0.5517, 0.4776, 0.824, 0.6941, 0.8259, 0.7499, 0.8158, 0.7506, 0.8151, 0.6948, 0.5522, 0.4207, 0.5407, 0.4196, 0.5432, 0.36, 0.5544, 0.3632, 0.5739, 0.6277, 0.5739, 0.6636, 0.5656, 0.6633, 0.5658, 0.6278, 0.555, 0.5935, 0.547, 0.5945, 0.5432, 0.5307, 0.553, 0.5289, 0.5544, 0.3632, 0.5432, 0.36, 0.5543, 0.2698, 0.5627, 0.2741, 0.5729, 0.5268, 0.5631, 0.5276, 0.5619, 0.4771, 0.5725, 0.4768, 0.8428, 0.6917, 0.8466, 0.7488, 0.8358, 0.7491, 0.8341, 0.6931, 0.5733, 0.4227, 0.5624, 0.4217, 0.5645, 0.3657, 0.575, 0.368, 0.5927, 0.6276, 0.5927, 0.664, 0.5843, 0.6639, 0.5845, 0.6276, 0.5736, 0.5921, 0.5653, 0.5927, 0.5631, 0.5276, 0.5729, 0.5268, 0.575, 0.368, 0.5645, 0.3657, 0.5722, 0.2781, 0.5807, 0.2812, 0.5925, 0.5259, 0.5829, 0.5263, 0.5823, 0.4768, 0.5927, 0.4769, 0.5548, 0.6942, 0.5538, 0.7497, 0.5436, 0.7489, 0.546, 0.6933, 0.5934, 0.4244, 0.583, 0.4235, 0.5847, 0.3699, 0.5948, 0.3716, 0.6118, 0.6275, 0.6118, 0.6643, 0.6034, 0.6642, 0.6035, 0.6276, 0.5926, 0.5915, 0.5841, 0.5918, 0.5829, 0.5263, 0.5925, 0.5259, 0.5948, 0.3716, 0.5847, 0.3699, 0.5903, 0.284, 0.5988, 0.2862, 0.612, 0.5256, 0.6025, 0.5258, 0.6022, 0.477, 0.6124, 0.4772, 0.5737, 0.6954, 0.5732, 0.7509, 0.5634, 0.7503, 0.5648, 0.695, 0.6131, 0.4259, 0.6029, 0.4252, 0.6042, 0.3729, 0.6141, 0.3742, 0.631, 0.6276, 0.6311, 0.6645, 0.6225, 0.6645, 0.6226, 0.6276, 0.6118, 0.5912, 0.6032, 0.5914, 0.6025, 0.5258, 0.612, 0.5256, 0.6141, 0.3742, 0.6042, 0.3729, 0.6083, 0.2882, 0.6169, 0.2898, 0.6314, 0.5257, 0.6219, 0.5257, 0.6218, 0.4774, 0.6318, 0.4777, 0.5927, 0.6962, 0.5924, 0.7519, 0.5826, 0.7513, 0.5838, 0.6959, 0.6324, 0.427, 0.6223, 0.4265, 0.6233, 0.3752, 0.6331, 0.376, 0.6502, 0.6276, 0.6503, 0.6645, 0.6418, 0.6645, 0.6418, 0.6276, 0.631, 0.5911, 0.6224, 0.5912, 0.6219, 0.5257, 0.6314, 0.5257, 0.6331, 0.376, 0.6233, 0.3752, 0.6264, 0.2913, 0.6349, 0.2924, 0.6507, 0.5257, 0.6412, 0.5258, 0.6411, 0.4778, 0.651, 0.478, 0.6119, 0.6966, 0.6118, 0.7527, 0.6019, 0.7524, 0.6029, 0.6964, 0.6514, 0.4278, 0.6415, 0.4274, 0.6422, 0.3767, 0.6519, 0.3773, 0.6694, 0.6275, 0.6696, 0.6645, 0.661, 0.6646, 0.6611, 0.6276, 0.6502, 0.5911, 0.6417, 0.5912, 0.6412, 0.5258, 0.6507, 0.5257, 0.6519, 0.3773, 0.6422, 0.3767, 0.6444, 0.2934, 0.6529, 0.2941, 0.6699, 0.5258, 0.6604, 0.5258, 0.6603, 0.4781, 0.6702, 0.4782, 0.6312, 0.6969, 0.6315, 0.753, 0.6215, 0.753, 0.6222, 0.6969, 0.6704, 0.4283, 0.6605, 0.4281, 0.6609, 0.3777, 0.6705, 0.378, 0.6887, 0.6275, 0.6889, 0.6645, 0.6803, 0.6645, 0.6803, 0.6275, 0.6695, 0.591, 0.6609, 0.5912, 0.6604, 0.5258, 0.6699, 0.5258, 0.6705, 0.378, 0.6609, 0.3777, 0.6623, 0.2947, 0.6708, 0.2951, 0.6891, 0.5257, 0.6796, 0.5258, 0.6794, 0.4782, 0.6892, 0.4782, 0.6505, 0.6969, 0.6509, 0.7529, 0.641, 0.7529, 0.6415, 0.6969, 0.6892, 0.4284, 0.6794, 0.4283, 0.6795, 0.3782, 0.6891, 0.3782, 0.708, 0.6274, 0.7082, 0.6644, 0.6996, 0.6645, 0.6996, 0.6275, 0.6887, 0.591, 0.6802, 0.5911, 0.6796, 0.5258, 0.6891, 0.5257, 0.6891, 0.3782, 0.6795, 0.3782, 0.6803, 0.2954, 0.6887, 0.2955, 0.7082, 0.5255, 0.6988, 0.5257, 0.6984, 0.4781, 0.7083, 0.4779, 0.6698, 0.6969, 0.6701, 0.753, 0.6602, 0.7529, 0.6608, 0.6969, 0.7081, 0.4281, 0.6982, 0.4282, 0.6981, 0.3781, 0.7077, 0.3779, 0.7273, 0.6273, 0.7274, 0.6643, 0.7189, 0.6644, 0.7189, 0.6273, 0.708, 0.5909, 0.6994, 0.591, 0.6988, 0.5257, 0.7082, 0.5255, 0.7077, 0.3779, 0.6981, 0.3781, 0.6982, 0.2955, 0.7066, 0.2953, 0.7275, 0.5252, 0.718, 0.5255, 0.7175, 0.4777, 0.7274, 0.4775, 0.6891, 0.6968, 0.6895, 0.753, 0.6796, 0.753, 0.6801, 0.6969, 0.746, 0.4262, 0.736, 0.4268, 0.7353, 0.3764, 0.7449, 0.3755, 0.7466, 0.6271, 0.7467, 0.6642, 0.7382, 0.6643, 0.7382, 0.6272, 0.7263, 0.377, 0.7167, 0.3775, 0.716, 0.295, 0.7245, 0.2945, 0.7847, 0.4225, 0.7745, 0.4237, 0.7729, 0.3719, 0.7828, 0.3701, 0.7273, 0.5907, 0.7187, 0.5909, 0.718, 0.5255, 0.7275, 0.5252, 0.7468, 0.5248, 0.7373, 0.5251, 0.7367, 0.4771, 0.7467, 0.4767, 0.7658, 0.627, 0.766, 0.664, 0.7575, 0.6641, 0.7575, 0.6271, 0.7571, 0.7571, 0.7671, 0.7572, 0.767, 0.7616, 0.7571, 0.7615, 0.7858, 0.6961, 0.7767, 0.6962, 0.7768, 0.6639, 0.7853, 0.6637, 0.7466, 0.5905, 0.738, 0.5907, 0.7373, 0.5251, 0.7468, 0.5248, 0.7662, 0.5244, 0.7566, 0.5247, 0.756, 0.4763, 0.7661, 0.4758, 0.2423, 0.7596, 0.2322, 0.7562, 0.2326, 0.7527, 0.2425, 0.7561, 0.805, 0.6953, 0.796, 0.6957, 0.7959, 0.6635, 0.8043, 0.6633, 0.7964, 0.7518, 0.8063, 0.7512, 0.8064, 0.7554, 0.7965, 0.756, 0.824, 0.6941, 0.8151, 0.6948, 0.8148, 0.663, 0.823, 0.6625, 0.8158, 0.7506, 0.8259, 0.7499, 0.826, 0.7542, 0.8159, 0.7548, 0.8428, 0.6917, 0.8341, 0.6931, 0.8332, 0.6619, 0.841, 0.6612, 0.8358, 0.7491, 0.8466, 0.7488, 0.8466, 0.7533, 0.8358, 0.7535, 0.5548, 0.6942, 0.546, 0.6933, 0.5473, 0.6622, 0.5553, 0.6628, 0.5436, 0.7489, 0.5538, 0.7497, 0.5537, 0.7539, 0.5435, 0.7533, 0.5737, 0.6954, 0.5648, 0.695, 0.5656, 0.6633, 0.5739, 0.6636, 0.5634, 0.7503, 0.5732, 0.7509, 0.5731, 0.755, 0.5633, 0.7544, 0.5927, 0.6962, 0.5838, 0.6959, 0.5843, 0.6639, 0.5927, 0.664, 0.5826, 0.7513, 0.5924, 0.7519, 0.5924, 0.7561, 0.5825, 0.7555, 0.6119, 0.6966, 0.6029, 0.6964, 0.6034, 0.6642, 0.6118, 0.6643, 0.6019, 0.7524, 0.6118, 0.7527, 0.6118, 0.757, 0.6019, 0.7566, 0.6312, 0.6969, 0.6222, 0.6969, 0.6225, 0.6645, 0.6311, 0.6645, 0.6215, 0.753, 0.6315, 0.753, 0.6315, 0.7572, 0.6215, 0.7573, 0.6505, 0.6969, 0.6415, 0.6969, 0.6418, 0.6645, 0.6503, 0.6645, 0.641, 0.7529, 0.6509, 0.7529, 0.6508, 0.757, 0.6411, 0.7571, 0.6698, 0.6969, 0.6608, 0.6969, 0.661, 0.6646, 0.6696, 0.6645, 0.6602, 0.7529, 0.6701, 0.753, 0.6701, 0.7571, 0.6602, 0.757, 0.6891, 0.6968, 0.6801, 0.6969, 0.6803, 0.6645, 0.6889, 0.6645, 0.6796, 0.753, 0.6895, 0.753, 0.6895, 0.7572, 0.6796, 0.7572, 0.7084, 0.6968, 0.6994, 0.6969, 0.6996, 0.6645, 0.7082, 0.6644, 0.6991, 0.7529, 0.709, 0.7528, 0.7091, 0.757, 0.6991, 0.7571, 0.7277, 0.6967, 0.7187, 0.6968, 0.7189, 0.6644, 0.7274, 0.6643, 0.7185, 0.7527, 0.7283, 0.7527, 0.7283, 0.7568, 0.7185, 0.7569, 0.7768, 0.7526, 0.7868, 0.7524, 0.7869, 0.7566, 0.7768, 0.757, 0.7274, 0.4775, 0.7175, 0.4777, 0.7171, 0.4278, 0.727, 0.4274, 0.7652, 0.4246, 0.7551, 0.4255, 0.754, 0.3745, 0.7637, 0.3733, 0.7859, 0.4749, 0.7756, 0.4754, 0.7745, 0.4237, 0.7847, 0.4225, 0.8061, 0.474, 0.7956, 0.4744, 0.7943, 0.4213, 0.8048, 0.4199, 0.8272, 0.4737, 0.8162, 0.4738, 0.8147, 0.4184, 0.8258, 0.4166, 0.8495, 0.4745, 0.8378, 0.4739, 0.8363, 0.4147, 0.8481, 0.4125, 0.5517, 0.4776, 0.5405, 0.4786, 0.5407, 0.4196, 0.5522, 0.4207, 0.5725, 0.4768, 0.5619, 0.4771, 0.5624, 0.4217, 0.5733, 0.4227, 0.5927, 0.4769, 0.5823, 0.4768, 0.583, 0.4235, 0.5934, 0.4244, 0.6124, 0.4772, 0.6022, 0.477, 0.6029, 0.4252, 0.6131, 0.4259, 0.6318, 0.4777, 0.6218, 0.4774, 0.6223, 0.4265, 0.6324, 0.427, 0.651, 0.478, 0.6411, 0.4778, 0.6415, 0.4274, 0.6514, 0.4278, 0.6702, 0.4782, 0.6603, 0.4781, 0.6605, 0.4281, 0.6704, 0.4283, 0.6892, 0.4782, 0.6794, 0.4782, 0.6794, 0.4283, 0.6892, 0.4284, 0.7083, 0.4779, 0.6984, 0.4781, 0.6982, 0.4282, 0.7081, 0.4281, 0.7858, 0.5242, 0.7762, 0.5244, 0.7756, 0.4754, 0.7859, 0.4749, 0.8243, 0.2461, 0.8117, 0.2587, 0.7983, 0.2676, 0.7818, 0.2745, 0.7661, 0.2776, 0.7482, 0.2776, 0.7324, 0.2745, 0.7159, 0.2676, 0.7026, 0.2587, 0.6899, 0.2461, 0.681, 0.2327, 0.6742, 0.2162, 0.671, 0.2005, 0.671, 0.1826, 0.6742, 0.1668, 0.681, 0.1503, 0.6899, 0.137, 0.7026, 0.1243, 0.7159, 0.1154, 0.7324, 0.1086, 0.7482, 0.1054, 0.7661, 0.1054, 0.7818, 0.1086, 0.7983, 0.1154, 0.8117, 0.1243, 0.8243, 0.137, 0.8332, 0.1503, 0.8401, 0.1668, 0.8432, 0.1826, 0.8432, 0.2005, 0.8401, 0.2162, 0.8332, 0.2327, 0.2197, 0.6937, 0.2253, 0.6459, 0.2319, 0.6483, 0.2276, 0.697, 0.2569, 0.2928, 0.2635, 0.294, 0.2492, 0.6537, 0.2424, 0.6517, 0.7475, 0.7528, 0.747, 0.6967, 0.7573, 0.6966, 0.7571, 0.7529, 0.2089, 0.639, 0.2278, 0.2845, 0.2343, 0.2867, 0.2152, 0.6418, 0.2022, 0.6842, 0.2089, 0.639, 0.2152, 0.6418, 0.2097, 0.6886, 0.1936, 0.6309, 0.2133, 0.2783, 0.2198, 0.2812, 0.1994, 0.6341, 0.1859, 0.6722, 0.1936, 0.6309, 0.1994, 0.6341, 0.1928, 0.6776, 0.1799, 0.622, 0.1991, 0.27, 0.2054, 0.274, 0.1851, 0.6255, 0.1714, 0.658, 0.1799, 0.622, 0.1851, 0.6255, 0.1774, 0.6644, 0.4363, 0.6401, 0.4178, 0.2786, 0.4241, 0.2751, 0.442, 0.6373, 0.4421, 0.6824, 0.4363, 0.6401, 0.442, 0.6373, 0.4487, 0.6775, 0.4208, 0.6465, 0.4034, 0.285, 0.4099, 0.2824, 0.427, 0.6441, 0.4257, 0.6924, 0.4208, 0.6465, 0.427, 0.6441, 0.433, 0.6883, 0.4043, 0.652, 0.3889, 0.2897, 0.3954, 0.2877, 0.4108, 0.65, 0.4081, 0.7002, 0.4043, 0.652, 0.4108, 0.65, 0.4159, 0.6971, 0.387, 0.6564, 0.3744, 0.2934, 0.3809, 0.2919, 0.3938, 0.6548, 0.3898, 0.7061, 0.387, 0.6564, 0.3938, 0.6548, 0.3978, 0.7038, 0.3693, 0.6597, 0.3597, 0.2957, 0.3663, 0.2947, 0.3762, 0.6585, 0.3712, 0.7105, 0.3693, 0.6597, 0.3762, 0.6585, 0.3793, 0.7087, 0.3512, 0.662, 0.345, 0.2973, 0.3516, 0.2967, 0.3583, 0.6612, 0.3522, 0.7136, 0.3512, 0.662, 0.3583, 0.6612, 0.3604, 0.7124, 0.3329, 0.6631, 0.3303, 0.2983, 0.3369, 0.2979, 0.3401, 0.6628, 0.3331, 0.7149, 0.3329, 0.6631, 0.3401, 0.6628, 0.3414, 0.7145, 0.3146, 0.6631, 0.3156, 0.2987, 0.3222, 0.2986, 0.3217, 0.6632, 0.3139, 0.7149, 0.3146, 0.6631, 0.3217, 0.6632, 0.3222, 0.7151, 0.2963, 0.662, 0.301, 0.2981, 0.3075, 0.2985, 0.3034, 0.6625, 0.2947, 0.7136, 0.2963, 0.662, 0.3034, 0.6625, 0.303, 0.7142, 0.2781, 0.6598, 0.2863, 0.2971, 0.2928, 0.2976, 0.2851, 0.6608, 0.2756, 0.7113, 0.2781, 0.6598, 0.2851, 0.6608, 0.2838, 0.7125, 0.2601, 0.6563, 0.2716, 0.2952, 0.2781, 0.2961, 0.267, 0.6578, 0.2566, 0.707, 0.2601, 0.6563, 0.267, 0.6578, 0.2648, 0.709, 0.2379, 0.7012, 0.2424, 0.6517, 0.2492, 0.6537, 0.246, 0.7039, 0.2022, 0.6842, 0.2097, 0.6886, 0.204, 0.729, 0.1951, 0.7232, 0.2569, 0.2928, 0.2424, 0.6517, 0.2319, 0.6483, 0.2489, 0.2909, 0.1859, 0.6722, 0.1928, 0.6776, 0.1855, 0.7158, 0.177, 0.7081, 0.1714, 0.658, 0.1774, 0.6644, 0.1681, 0.6982, 0.1607, 0.688, 0.4421, 0.6824, 0.4487, 0.6775, 0.4572, 0.7115, 0.4491, 0.7192, 0.4257, 0.6924, 0.433, 0.6883, 0.4397, 0.7263, 0.431, 0.7319, 0.4081, 0.7002, 0.4159, 0.6971, 0.4212, 0.7371, 0.4121, 0.7415, 0.3898, 0.7061, 0.3978, 0.7038, 0.402, 0.7455, 0.3927, 0.7486, 0.3712, 0.7105, 0.3793, 0.7087, 0.3823, 0.7514, 0.3728, 0.7536, 0.3522, 0.7136, 0.3604, 0.7124, 0.3624, 0.7553, 0.3531, 0.7567, 0.3331, 0.7149, 0.3414, 0.7145, 0.3427, 0.7577, 0.3333, 0.7583, 0.3139, 0.7149, 0.3222, 0.7151, 0.3228, 0.7587, 0.3132, 0.7586, 0.2947, 0.7136, 0.303, 0.7142, 0.3026, 0.7581, 0.293, 0.7572, 0.2756, 0.7113, 0.2838, 0.7125, 0.2826, 0.7558, 0.2732, 0.7542, 0.2566, 0.707, 0.2648, 0.709, 0.2628, 0.7521, 0.2534, 0.7497, 0.2379, 0.7012, 0.246, 0.7039, 0.2431, 0.7468, 0.2336, 0.7435, 0.242, 0.1222, 0.2589, 0.1222, 0.2723, 0.1249, 0.2879, 0.1313, 0.2992, 0.1389, 0.3112, 0.1508, 0.3187, 0.1622, 0.3252, 0.1778, 0.3279, 0.1912, 0.3279, 0.2081, 0.3252, 0.2215, 0.3187, 0.237, 0.3112, 0.2484, 0.2992, 0.2603, 0.2879, 0.2679, 0.2723, 0.2744, 0.2589, 0.2771, 0.242, 0.2771, 0.2286, 0.2744, 0.213, 0.2679, 0.2016, 0.2603, 0.1897, 0.2484, 0.1821, 0.237, 0.1757, 0.2215, 0.173, 0.2081, 0.173, 0.1912, 0.1757, 0.1778, 0.1821, 0.1622, 0.1897, 0.1508, 0.2016, 0.1389, 0.213, 0.1313, 0.2286, 0.1249, 0.7858, 0.6961, 0.7868, 0.7524, 0.7768, 0.7526, 0.7767, 0.6962, 0.747, 0.6967, 0.738, 0.6967, 0.7382, 0.6643, 0.7467, 0.6642, 0.747, 0.6967, 0.7475, 0.7528, 0.7377, 0.7527, 0.738, 0.6967, 0.7768, 0.757, 0.7869, 0.7566, 0.7869, 0.761, 0.7769, 0.7616, 0.7377, 0.7568, 0.7475, 0.757, 0.7474, 0.7613, 0.7377, 0.7612, 0.7185, 0.7569, 0.7283, 0.7568, 0.7282, 0.761, 0.7186, 0.7612, 0.6991, 0.7571, 0.7091, 0.757, 0.709, 0.7614, 0.6992, 0.7615, 0.6796, 0.7572, 0.6895, 0.7572, 0.6894, 0.7616, 0.6797, 0.7616, 0.6602, 0.757, 0.6701, 0.7571, 0.67, 0.7615, 0.6603, 0.7613, 0.6411, 0.7571, 0.6508, 0.757, 0.6508, 0.7613, 0.6412, 0.7615, 0.6215, 0.7573, 0.6315, 0.7572, 0.6315, 0.7617, 0.6216, 0.7618, 0.6019, 0.7566, 0.6118, 0.757, 0.6117, 0.7615, 0.6019, 0.761, 0.5825, 0.7555, 0.5924, 0.7561, 0.5922, 0.7605, 0.5825, 0.7598, 0.5633, 0.7544, 0.5731, 0.755, 0.573, 0.7592, 0.5633, 0.7588, 0.5435, 0.7533, 0.5537, 0.7539, 0.5536, 0.7584, 0.5436, 0.7579, 0.8358, 0.7535, 0.8466, 0.7533, 0.8464, 0.758, 0.836, 0.7581, 0.8159, 0.7548, 0.826, 0.7542, 0.8259, 0.7586, 0.816, 0.7592, 0.7965, 0.756, 0.8064, 0.7554, 0.8064, 0.7597, 0.7966, 0.7604, 0.7571, 0.7529, 0.7671, 0.7529, 0.7671, 0.7572, 0.7571, 0.7571, 0.2221, 0.7521, 0.2121, 0.7471, 0.2126, 0.7437, 0.2224, 0.7485, 0.2625, 0.7613, 0.2527, 0.759, 0.2534, 0.7497, 0.2628, 0.7521, 0.2823, 0.7651, 0.2726, 0.7634, 0.2732, 0.7542, 0.2826, 0.7558, 0.2624, 0.7648, 0.2524, 0.7624, 0.2527, 0.759, 0.2625, 0.7613, 0.3026, 0.7676, 0.2925, 0.7666, 0.293, 0.7572, 0.3026, 0.7581, 0.2823, 0.7686, 0.2723, 0.7667, 0.2726, 0.7634, 0.2823, 0.7651, 0.323, 0.7681, 0.313, 0.7681, 0.3132, 0.7586, 0.3228, 0.7587, 0.3026, 0.7712, 0.2923, 0.7701, 0.2925, 0.7666, 0.3026, 0.7676, 0.3431, 0.7669, 0.3333, 0.7676, 0.3333, 0.7583, 0.3427, 0.7577, 0.3232, 0.7716, 0.3129, 0.7716, 0.313, 0.7681, 0.323, 0.7681, 0.3629, 0.7645, 0.3532, 0.7658, 0.3531, 0.7567, 0.3624, 0.7553, 0.3433, 0.7703, 0.3332, 0.7711, 0.3333, 0.7676, 0.3431, 0.7669, 0.3831, 0.7607, 0.3731, 0.7629, 0.3728, 0.7536, 0.3823, 0.7514, 0.3631, 0.768, 0.3532, 0.7692, 0.3532, 0.7658, 0.3629, 0.7645, 0.403, 0.7545, 0.3933, 0.7579, 0.3927, 0.7486, 0.402, 0.7455, 0.3834, 0.7643, 0.3732, 0.7664, 0.3731, 0.7629, 0.3831, 0.7607, 0.4225, 0.7459, 0.413, 0.7505, 0.4121, 0.7415, 0.4212, 0.7371, 0.4035, 0.7579, 0.3935, 0.7614, 0.3933, 0.7579, 0.403, 0.7545, 0.4413, 0.7348, 0.4321, 0.7407, 0.431, 0.7319, 0.4397, 0.7263, 0.423, 0.7492, 0.4132, 0.7539, 0.413, 0.7505, 0.4225, 0.7459, 0.4594, 0.7193, 0.4507, 0.7276, 0.4491, 0.7192, 0.4572, 0.7115, 0.4419, 0.7379, 0.4325, 0.744, 0.4321, 0.7407, 0.4413, 0.7348, 0.1658, 0.7062, 0.1578, 0.6947, 0.1607, 0.688, 0.1681, 0.6982, 0.4603, 0.7222, 0.4513, 0.7309, 0.4507, 0.7276, 0.4594, 0.7193, 0.1838, 0.7245, 0.1748, 0.7162, 0.177, 0.7081, 0.1855, 0.7158, 0.1649, 0.7093, 0.1566, 0.6972, 0.1578, 0.6947, 0.1658, 0.7062, 0.2027, 0.738, 0.1934, 0.7318, 0.1951, 0.7232, 0.204, 0.729, 0.1833, 0.7278, 0.1739, 0.7193, 0.1748, 0.7162, 0.1838, 0.7245, 0.2023, 0.7414, 0.1927, 0.735, 0.1934, 0.7318, 0.2027, 0.738, 0.2224, 0.7485, 0.2126, 0.7437, 0.214, 0.7347, 0.2233, 0.7392, 0.2425, 0.7561, 0.2326, 0.7527, 0.2336, 0.7435, 0.2431, 0.7468, 0.7377, 0.7527, 0.7475, 0.7528, 0.7475, 0.757, 0.7377, 0.7568, 0.7659, 0.5904, 0.7662, 0.5244, 0.7762, 0.5244, 0.7766, 0.5905, 0.8044, 0.5909, 0.8057, 0.5245, 0.816, 0.5251, 0.815, 0.5916, 0.8234, 0.5922, 0.826, 0.526, 0.8364, 0.5275, 0.8337, 0.5934, 0.5372, 0.596, 0.533, 0.5334, 0.5432, 0.5307, 0.547, 0.5945, 0.555, 0.5935, 0.553, 0.5289, 0.5631, 0.5276, 0.5653, 0.5927, 0.5736, 0.5921, 0.5729, 0.5268, 0.5829, 0.5263, 0.5841, 0.5918, 0.5926, 0.5915, 0.5925, 0.5259, 0.6025, 0.5258, 0.6032, 0.5914, 0.6118, 0.5912, 0.612, 0.5256, 0.6219, 0.5257, 0.6224, 0.5912, 0.631, 0.5911, 0.6314, 0.5257, 0.6412, 0.5258, 0.6417, 0.5912, 0.6502, 0.5911, 0.6507, 0.5257, 0.6604, 0.5258, 0.6609, 0.5912, 0.6695, 0.591, 0.6699, 0.5258, 0.6796, 0.5258, 0.6802, 0.5911, 0.6887, 0.591, 0.6891, 0.5257, 0.6988, 0.5257, 0.6994, 0.591, 0.708, 0.5909, 0.7082, 0.5255, 0.718, 0.5255, 0.7187, 0.5909, 0.7273, 0.5907, 0.7275, 0.5252, 0.7373, 0.5251, 0.738, 0.5907, 0.7466, 0.5905, 0.7468, 0.5248, 0.7566, 0.5247, 0.7573, 0.5905, 0.7956, 0.4744, 0.7959, 0.5243, 0.7858, 0.5242, 0.7859, 0.4749, 0.7766, 0.5905, 0.7767, 0.627, 0.7658, 0.627, 0.7659, 0.5904, 0.7466, 0.6271, 0.7466, 0.5905, 0.7573, 0.5905, 0.7575, 0.6271, 0.7959, 0.5907, 0.7959, 0.627, 0.7851, 0.6269, 0.7852, 0.5905, 0.7767, 0.627, 0.7768, 0.6639, 0.766, 0.664, 0.7658, 0.627, 0.7467, 0.6642, 0.7466, 0.6271, 0.7575, 0.6271, 0.7575, 0.6641, 0.7959, 0.627, 0.7959, 0.6635, 0.7853, 0.6637, 0.7851, 0.6269, 0.7274, 0.6643, 0.7273, 0.6273, 0.7382, 0.6272, 0.7382, 0.6643, 0.7273, 0.6273, 0.7273, 0.5907, 0.738, 0.5907, 0.7382, 0.6272, 0.7082, 0.6644, 0.708, 0.6274, 0.7189, 0.6273, 0.7189, 0.6644, 0.708, 0.6274, 0.708, 0.5909, 0.7187, 0.5909, 0.7189, 0.6273, 0.6889, 0.6645, 0.6887, 0.6275, 0.6996, 0.6275, 0.6996, 0.6645, 0.6887, 0.6275, 0.6887, 0.591, 0.6994, 0.591, 0.6996, 0.6275, 0.6696, 0.6645, 0.6694, 0.6275, 0.6803, 0.6275, 0.6803, 0.6645, 0.6694, 0.6275, 0.6695, 0.591, 0.6802, 0.5911, 0.6803, 0.6275, 0.6503, 0.6645, 0.6502, 0.6276, 0.6611, 0.6276, 0.661, 0.6646, 0.6502, 0.6276, 0.6502, 0.5911, 0.6609, 0.5912, 0.6611, 0.6276, 0.6311, 0.6645, 0.631, 0.6276, 0.6418, 0.6276, 0.6418, 0.6645, 0.631, 0.6276, 0.631, 0.5911, 0.6417, 0.5912, 0.6418, 0.6276, 0.6118, 0.6643, 0.6118, 0.6275, 0.6226, 0.6276, 0.6225, 0.6645, 0.6118, 0.6275, 0.6118, 0.5912, 0.6224, 0.5912, 0.6226, 0.6276, 0.5927, 0.664, 0.5927, 0.6276, 0.6035, 0.6276, 0.6034, 0.6642, 0.5927, 0.6276, 0.5926, 0.5915, 0.6032, 0.5914, 0.6035, 0.6276, 0.5739, 0.6636, 0.5739, 0.6277, 0.5845, 0.6276, 0.5843, 0.6639, 0.5739, 0.6277, 0.5736, 0.5921, 0.5841, 0.5918, 0.5845, 0.6276, 0.5553, 0.6628, 0.5555, 0.6279, 0.5658, 0.6278, 0.5656, 0.6633, 0.5555, 0.6279, 0.555, 0.5935, 0.5653, 0.5927, 0.5658, 0.6278, 0.5374, 0.6612, 0.538, 0.6282, 0.5477, 0.628, 0.5473, 0.6622, 0.538, 0.6282, 0.5372, 0.596, 0.547, 0.5945, 0.5477, 0.628, 0.823, 0.6625, 0.8228, 0.6273, 0.833, 0.6277, 0.8332, 0.6619, 0.8228, 0.6273, 0.8234, 0.5922, 0.8337, 0.5934, 0.833, 0.6277, 0.8043, 0.6633, 0.8041, 0.627, 0.8147, 0.6272, 0.8148, 0.663, 0.8041, 0.627, 0.8044, 0.5909, 0.815, 0.5916, 0.8147, 0.6272, 0.8023, 0.3658, 0.7951, 0.2818, 0.8042, 0.2783, 0.8119, 0.3631, 0.8225, 0.3597, 0.8123, 0.2745, 0.8212, 0.2695, 0.8326, 0.3559, 0.7921, 0.3682, 0.7943, 0.4213, 0.7847, 0.4225, 0.7828, 0.3701, 0.7652, 0.4246, 0.7637, 0.3733, 0.7729, 0.3719, 0.7745, 0.4237, 0.7745, 0.4237, 0.7756, 0.4754, 0.7661, 0.4758, 0.7652, 0.4246, 0.8061, 0.474, 0.8048, 0.4199, 0.8147, 0.4184, 0.8162, 0.4738, 0.5324, 0.3565, 0.5449, 0.264, 0.5543, 0.2698, 0.5432, 0.36, 0.8119, 0.3631, 0.8147, 0.4184, 0.8048, 0.4199, 0.8023, 0.3658, 0.8272, 0.4737, 0.8258, 0.4166, 0.8363, 0.4147, 0.8378, 0.4739, 0.5544, 0.3632, 0.5627, 0.2741, 0.5722, 0.2781, 0.5645, 0.3657, 0.8326, 0.3559, 0.8363, 0.4147, 0.8258, 0.4166, 0.8225, 0.3597, 0.5298, 0.48, 0.5297, 0.4186, 0.5407, 0.4196, 0.5405, 0.4786, 0.575, 0.368, 0.5807, 0.2812, 0.5903, 0.284, 0.5847, 0.3699, 0.5432, 0.36, 0.5407, 0.4196, 0.5297, 0.4186, 0.5324, 0.3565, 0.5517, 0.4776, 0.5522, 0.4207, 0.5624, 0.4217, 0.5619, 0.4771, 0.5948, 0.3716, 0.5988, 0.2862, 0.6083, 0.2882, 0.6042, 0.3729, 0.5645, 0.3657, 0.5624, 0.4217, 0.5522, 0.4207, 0.5544, 0.3632, 0.5725, 0.4768, 0.5733, 0.4227, 0.583, 0.4235, 0.5823, 0.4768, 0.6141, 0.3742, 0.6169, 0.2898, 0.6264, 0.2913, 0.6233, 0.3752, 0.5847, 0.3699, 0.583, 0.4235, 0.5733, 0.4227, 0.575, 0.368, 0.5927, 0.4769, 0.5934, 0.4244, 0.6029, 0.4252, 0.6022, 0.477, 0.6331, 0.376, 0.6349, 0.2924, 0.6444, 0.2934, 0.6422, 0.3767, 0.6042, 0.3729, 0.6029, 0.4252, 0.5934, 0.4244, 0.5948, 0.3716, 0.6124, 0.4772, 0.6131, 0.4259, 0.6223, 0.4265, 0.6218, 0.4774, 0.6519, 0.3773, 0.6529, 0.2941, 0.6623, 0.2947, 0.6609, 0.3777, 0.6233, 0.3752, 0.6223, 0.4265, 0.6131, 0.4259, 0.6141, 0.3742, 0.6318, 0.4777, 0.6324, 0.427, 0.6415, 0.4274, 0.6411, 0.4778, 0.6705, 0.378, 0.6708, 0.2951, 0.6803, 0.2954, 0.6795, 0.3782, 0.6422, 0.3767, 0.6415, 0.4274, 0.6324, 0.427, 0.6331, 0.376, 0.651, 0.478, 0.6514, 0.4278, 0.6605, 0.4281, 0.6603, 0.4781, 0.6891, 0.3782, 0.6887, 0.2955, 0.6982, 0.2955, 0.6981, 0.3781, 0.6609, 0.3777, 0.6605, 0.4281, 0.6514, 0.4278, 0.6519, 0.3773, 0.6702, 0.4782, 0.6704, 0.4283, 0.6794, 0.4283, 0.6794, 0.4782, 0.7077, 0.3779, 0.7066, 0.2953, 0.716, 0.295, 0.7167, 0.3775, 0.6795, 0.3782, 0.6794, 0.4283, 0.6704, 0.4283, 0.6705, 0.378, 0.6892, 0.4782, 0.6892, 0.4284, 0.6982, 0.4282, 0.6984, 0.4781, 0.7263, 0.377, 0.7245, 0.2945, 0.7338, 0.2937, 0.7353, 0.3764, 0.6981, 0.3781, 0.6982, 0.4282, 0.6892, 0.4284, 0.6891, 0.3782, 0.7083, 0.4779, 0.7081, 0.4281, 0.7171, 0.4278, 0.7175, 0.4777, 0.7422, 0.2929, 0.7516, 0.2917, 0.754, 0.3745, 0.7449, 0.3755, 0.7167, 0.3775, 0.7171, 0.4278, 0.7081, 0.4281, 0.7077, 0.3779, 0.7274, 0.4775, 0.727, 0.4274, 0.736, 0.4268, 0.7367, 0.4771, 0.76, 0.2904, 0.7637, 0.3733, 0.754, 0.3745, 0.7516, 0.2917, 0.7353, 0.3764, 0.736, 0.4268, 0.727, 0.4274, 0.7263, 0.377, 0.7467, 0.4767, 0.746, 0.4262, 0.7551, 0.4255, 0.756, 0.4763, 0.754, 0.3745, 0.7551, 0.4255, 0.746, 0.4262, 0.7449, 0.3755, 0.7652, 0.4246, 0.7661, 0.4758, 0.756, 0.4763, 0.7551, 0.4255, 0.7756, 0.4754, 0.7762, 0.5244, 0.7662, 0.5244, 0.7661, 0.4758, 0.8057, 0.5245, 0.8061, 0.474, 0.8162, 0.4738, 0.816, 0.5251, 0.826, 0.526, 0.8272, 0.4737, 0.8378, 0.4739, 0.8364, 0.5275, 0.533, 0.5334, 0.5298, 0.48, 0.5405, 0.4786, 0.5432, 0.5307, 0.553, 0.5289, 0.5517, 0.4776, 0.5619, 0.4771, 0.5631, 0.5276, 0.5729, 0.5268, 0.5725, 0.4768, 0.5823, 0.4768, 0.5829, 0.5263, 0.5925, 0.5259, 0.5927, 0.4769, 0.6022, 0.477, 0.6025, 0.5258, 0.612, 0.5256, 0.6124, 0.4772, 0.6218, 0.4774, 0.6219, 0.5257, 0.6314, 0.5257, 0.6318, 0.4777, 0.6411, 0.4778, 0.6412, 0.5258, 0.6507, 0.5257, 0.651, 0.478, 0.6603, 0.4781, 0.6604, 0.5258, 0.6699, 0.5258, 0.6702, 0.4782, 0.6794, 0.4782, 0.6796, 0.5258, 0.6891, 0.5257, 0.6892, 0.4782, 0.6984, 0.4781, 0.6988, 0.5257, 0.7082, 0.5255, 0.7083, 0.4779, 0.7175, 0.4777, 0.718, 0.5255, 0.7275, 0.5252, 0.7274, 0.4775, 0.7367, 0.4771, 0.7373, 0.5251, 0.7468, 0.5248, 0.7467, 0.4767, 0.756, 0.4763, 0.7566, 0.5247, 0.7959, 0.6635, 0.796, 0.6957, 0.7858, 0.6961, 0.7853, 0.6637, 0.2253, 0.6459, 0.2197, 0.6937, 0.2097, 0.6886, 0.2152, 0.6418, 0.2276, 0.697, 0.2319, 0.6483, 0.2424, 0.6517, 0.2379, 0.7012, 0.2089, 0.639, 0.2022, 0.6842, 0.1928, 0.6776, 0.1994, 0.6341, 0.1936, 0.6309, 0.1859, 0.6722, 0.1774, 0.6644, 0.1851, 0.6255, 0.4504, 0.6329, 0.4568, 0.6705, 0.4487, 0.6775, 0.442, 0.6373, 0.4363, 0.6401, 0.4421, 0.6824, 0.433, 0.6883, 0.427, 0.6441, 0.4208, 0.6465, 0.4257, 0.6924, 0.4159, 0.6971, 0.4108, 0.65, 0.4043, 0.652, 0.4081, 0.7002, 0.3978, 0.7038, 0.3938, 0.6548, 0.387, 0.6564, 0.3898, 0.7061, 0.3793, 0.7087, 0.3762, 0.6585, 0.3693, 0.6597, 0.3712, 0.7105, 0.3604, 0.7124, 0.3583, 0.6612, 0.3512, 0.662, 0.3522, 0.7136, 0.3414, 0.7145, 0.3401, 0.6628, 0.3329, 0.6631, 0.3331, 0.7149, 0.3222, 0.7151, 0.3217, 0.6632, 0.3146, 0.6631, 0.3139, 0.7149, 0.303, 0.7142, 0.3034, 0.6625, 0.2963, 0.662, 0.2947, 0.7136, 0.2838, 0.7125, 0.2851, 0.6608, 0.2781, 0.6598, 0.2756, 0.7113, 0.2648, 0.709, 0.267, 0.6578, 0.2601, 0.6563, 0.2566, 0.707, 0.246, 0.7039, 0.2492, 0.6537, 0.2492, 0.6537, 0.2635, 0.294, 0.2716, 0.2952, 0.2601, 0.6563, 0.2424, 0.2892, 0.2253, 0.6459, 0.2152, 0.6418, 0.2343, 0.2867, 0.267, 0.6578, 0.2781, 0.2961, 0.2863, 0.2971, 0.2781, 0.6598, 0.2851, 0.6608, 0.2928, 0.2976, 0.301, 0.2981, 0.2963, 0.662, 0.3034, 0.6625, 0.3075, 0.2985, 0.3156, 0.2987, 0.3146, 0.6631, 0.3217, 0.6632, 0.3222, 0.2986, 0.3303, 0.2983, 0.3329, 0.6631, 0.3401, 0.6628, 0.3369, 0.2979, 0.345, 0.2973, 0.3512, 0.662, 0.3583, 0.6612, 0.3516, 0.2967, 0.3597, 0.2957, 0.3693, 0.6597, 0.3762, 0.6585, 0.3663, 0.2947, 0.3744, 0.2934, 0.387, 0.6564, 0.3938, 0.6548, 0.3809, 0.2919, 0.3889, 0.2897, 0.4043, 0.652, 0.4108, 0.65, 0.3954, 0.2877, 0.4034, 0.285, 0.4208, 0.6465, 0.427, 0.6441, 0.4099, 0.2824, 0.4178, 0.2786, 0.4363, 0.6401, 0.442, 0.6373, 0.4241, 0.2751, 0.4317, 0.27, 0.4504, 0.6329, 0.1851, 0.6255, 0.2054, 0.274, 0.2133, 0.2783, 0.1936, 0.6309, 0.1994, 0.6341, 0.2198, 0.2812, 0.2278, 0.2845, 0.2089, 0.639, 0.2489, 0.2909, 0.2319, 0.6483, 0.2253, 0.6459, 0.2424, 0.2892, 0.7671, 0.7529, 0.7664, 0.6965, 0.7767, 0.6962, 0.7768, 0.7526, 0.7283, 0.7527, 0.7277, 0.6967, 0.738, 0.6967, 0.7377, 0.7527, 0.7475, 0.757, 0.7475, 0.7528, 0.7571, 0.7529, 0.7571, 0.7571, 0.7768, 0.7526, 0.7768, 0.757, 0.7671, 0.7572, 0.7671, 0.7529, 0.709, 0.7528, 0.7084, 0.6968, 0.7187, 0.6968, 0.7185, 0.7527, 0.7283, 0.7568, 0.7283, 0.7527, 0.7377, 0.7527, 0.7377, 0.7568, 0.6895, 0.753, 0.6891, 0.6968, 0.6994, 0.6969, 0.6991, 0.7529, 0.7091, 0.757, 0.709, 0.7528, 0.7185, 0.7527, 0.7185, 0.7569, 0.6701, 0.753, 0.6698, 0.6969, 0.6801, 0.6969, 0.6796, 0.753, 0.6895, 0.7572, 0.6895, 0.753, 0.6991, 0.7529, 0.6991, 0.7571, 0.6509, 0.7529, 0.6505, 0.6969, 0.6608, 0.6969, 0.6602, 0.7529, 0.6701, 0.7571, 0.6701, 0.753, 0.6796, 0.753, 0.6796, 0.7572, 0.6315, 0.753, 0.6312, 0.6969, 0.6415, 0.6969, 0.641, 0.7529, 0.6508, 0.757, 0.6509, 0.7529, 0.6602, 0.7529, 0.6602, 0.757, 0.6118, 0.7527, 0.6119, 0.6966, 0.6222, 0.6969, 0.6215, 0.753, 0.6315, 0.7572, 0.6315, 0.753, 0.641, 0.7529, 0.6411, 0.7571, 0.5924, 0.7519, 0.5927, 0.6962, 0.6029, 0.6964, 0.6019, 0.7524, 0.6118, 0.757, 0.6118, 0.7527, 0.6215, 0.753, 0.6215, 0.7573, 0.5732, 0.7509, 0.5737, 0.6954, 0.5838, 0.6959, 0.5826, 0.7513, 0.5924, 0.7561, 0.5924, 0.7519, 0.6019, 0.7524, 0.6019, 0.7566, 0.5538, 0.7497, 0.5548, 0.6942, 0.5648, 0.695, 0.5634, 0.7503, 0.5731, 0.755, 0.5732, 0.7509, 0.5826, 0.7513, 0.5825, 0.7555, 0.5333, 0.7481, 0.5361, 0.6917, 0.546, 0.6933, 0.5436, 0.7489, 0.5537, 0.7539, 0.5538, 0.7497, 0.5634, 0.7503, 0.5633, 0.7544, 0.8259, 0.7499, 0.824, 0.6941, 0.8341, 0.6931, 0.8358, 0.7491, 0.5333, 0.7531, 0.5333, 0.7481, 0.5436, 0.7489, 0.5435, 0.7533, 0.8063, 0.7512, 0.805, 0.6953, 0.8151, 0.6948, 0.8158, 0.7506, 0.826, 0.7542, 0.8259, 0.7499, 0.8358, 0.7491, 0.8358, 0.7535, 0.796, 0.6957, 0.7964, 0.7518, 0.7868, 0.7524, 0.7858, 0.6961, 0.8064, 0.7554, 0.8063, 0.7512, 0.8158, 0.7506, 0.8159, 0.7548, 0.7664, 0.6965, 0.7671, 0.7529, 0.7571, 0.7529, 0.7573, 0.6966, 0.7869, 0.7566, 0.7868, 0.7524, 0.7964, 0.7518, 0.7965, 0.756, 0.2527, 0.759, 0.2524, 0.7624, 0.2423, 0.7596, 0.2425, 0.7561, 0.2221, 0.7521, 0.2224, 0.7485, 0.2326, 0.7527, 0.2322, 0.7562, 0.2534, 0.7497, 0.2527, 0.759, 0.2425, 0.7561, 0.2431, 0.7468, 0.2224, 0.7485, 0.2233, 0.7392, 0.2336, 0.7435, 0.2326, 0.7527, 0.2726, 0.7634, 0.2723, 0.7667, 0.2624, 0.7648, 0.2625, 0.7613, 0.2732, 0.7542, 0.2726, 0.7634, 0.2625, 0.7613, 0.2628, 0.7521, 0.2925, 0.7666, 0.2923, 0.7701, 0.2823, 0.7686, 0.2823, 0.7651, 0.293, 0.7572, 0.2925, 0.7666, 0.2823, 0.7651, 0.2826, 0.7558, 0.313, 0.7681, 0.3129, 0.7716, 0.3026, 0.7712, 0.3026, 0.7676, 0.3132, 0.7586, 0.313, 0.7681, 0.3026, 0.7676, 0.3026, 0.7581, 0.3333, 0.7676, 0.3332, 0.7711, 0.3232, 0.7716, 0.323, 0.7681, 0.3333, 0.7583, 0.3333, 0.7676, 0.323, 0.7681, 0.3228, 0.7587, 0.3532, 0.7658, 0.3532, 0.7692, 0.3433, 0.7703, 0.3431, 0.7669, 0.3531, 0.7567, 0.3532, 0.7658, 0.3431, 0.7669, 0.3427, 0.7577, 0.3731, 0.7629, 0.3732, 0.7664, 0.3631, 0.768, 0.3629, 0.7645, 0.3728, 0.7536, 0.3731, 0.7629, 0.3629, 0.7645, 0.3624, 0.7553, 0.3933, 0.7579, 0.3935, 0.7614, 0.3834, 0.7643, 0.3831, 0.7607, 0.3927, 0.7486, 0.3933, 0.7579, 0.3831, 0.7607, 0.3823, 0.7514, 0.413, 0.7505, 0.4132, 0.7539, 0.4035, 0.7579, 0.403, 0.7545, 0.4121, 0.7415, 0.413, 0.7505, 0.403, 0.7545, 0.402, 0.7455, 0.4321, 0.7407, 0.4325, 0.744, 0.423, 0.7492, 0.4225, 0.7459, 0.431, 0.7319, 0.4321, 0.7407, 0.4225, 0.7459, 0.4212, 0.7371, 0.4507, 0.7276, 0.4513, 0.7309, 0.4419, 0.7379, 0.4413, 0.7348, 0.4491, 0.7192, 0.4507, 0.7276, 0.4413, 0.7348, 0.4397, 0.7263, 0.4678, 0.7092, 0.4687, 0.7119, 0.4603, 0.7222, 0.4594, 0.7193, 0.4655, 0.7019, 0.4678, 0.7092, 0.4594, 0.7193, 0.4572, 0.7115, 0.1748, 0.7162, 0.1739, 0.7193, 0.1649, 0.7093, 0.1658, 0.7062, 0.177, 0.7081, 0.1748, 0.7162, 0.1658, 0.7062, 0.1681, 0.6982, 0.1934, 0.7318, 0.1927, 0.735, 0.1833, 0.7278, 0.1838, 0.7245, 0.1951, 0.7232, 0.1934, 0.7318, 0.1838, 0.7245, 0.1855, 0.7158, 0.2126, 0.7437, 0.2121, 0.7471, 0.2023, 0.7414, 0.2027, 0.738, 0.214, 0.7347, 0.2126, 0.7437, 0.2027, 0.738, 0.204, 0.729, 0.7474, 0.7613, 0.7475, 0.757, 0.7571, 0.7571, 0.7571, 0.7615, 0.7768, 0.757, 0.7769, 0.7616, 0.767, 0.7616, 0.7671, 0.7572, 0.7965, 0.756, 0.7966, 0.7604, 0.7869, 0.761, 0.7869, 0.7566, 0.7282, 0.761, 0.7283, 0.7568, 0.7377, 0.7568, 0.7377, 0.7612, 0.709, 0.7614, 0.7091, 0.757, 0.7185, 0.7569, 0.7186, 0.7612, 0.6894, 0.7616, 0.6895, 0.7572, 0.6991, 0.7571, 0.6992, 0.7615, 0.67, 0.7615, 0.6701, 0.7571, 0.6796, 0.7572, 0.6797, 0.7616, 0.6508, 0.7613, 0.6508, 0.757, 0.6602, 0.757, 0.6603, 0.7613, 0.6315, 0.7617, 0.6315, 0.7572, 0.6411, 0.7571, 0.6412, 0.7615, 0.6117, 0.7615, 0.6118, 0.757, 0.6215, 0.7573, 0.6216, 0.7618, 0.5922, 0.7605, 0.5924, 0.7561, 0.6019, 0.7566, 0.6019, 0.761, 0.573, 0.7592, 0.5731, 0.755, 0.5825, 0.7555, 0.5825, 0.7598, 0.5536, 0.7584, 0.5537, 0.7539, 0.5633, 0.7544, 0.5633, 0.7588, 0.5333, 0.7579, 0.5333, 0.7531, 0.5435, 0.7533, 0.5436, 0.7579, 0.8259, 0.7586, 0.826, 0.7542, 0.8358, 0.7535, 0.836, 0.7581, 0.8064, 0.7597, 0.8064, 0.7554, 0.8159, 0.7548, 0.816, 0.7592, 0.2233, 0.7392, 0.2276, 0.697, 0.2379, 0.7012, 0.2336, 0.7435, 0.2566, 0.707, 0.2534, 0.7497, 0.2431, 0.7468, 0.246, 0.7039, 0.204, 0.729, 0.2097, 0.6886, 0.2197, 0.6937, 0.214, 0.7347, 0.2756, 0.7113, 0.2732, 0.7542, 0.2628, 0.7521, 0.2648, 0.709, 0.2947, 0.7136, 0.293, 0.7572, 0.2826, 0.7558, 0.2838, 0.7125, 0.3139, 0.7149, 0.3132, 0.7586, 0.3026, 0.7581, 0.303, 0.7142, 0.3331, 0.7149, 0.3333, 0.7583, 0.3228, 0.7587, 0.3222, 0.7151, 0.3522, 0.7136, 0.3531, 0.7567, 0.3427, 0.7577, 0.3414, 0.7145, 0.3712, 0.7105, 0.3728, 0.7536, 0.3624, 0.7553, 0.3604, 0.7124, 0.3898, 0.7061, 0.3927, 0.7486, 0.3823, 0.7514, 0.3793, 0.7087, 0.4081, 0.7002, 0.4121, 0.7415, 0.402, 0.7455, 0.3978, 0.7038, 0.4257, 0.6924, 0.431, 0.7319, 0.4212, 0.7371, 0.4159, 0.6971, 0.4421, 0.6824, 0.4491, 0.7192, 0.4397, 0.7263, 0.433, 0.6883, 0.4568, 0.6705, 0.4655, 0.7019, 0.4572, 0.7115, 0.4487, 0.6775, 0.1859, 0.6722, 0.177, 0.7081, 0.1681, 0.6982, 0.1774, 0.6644, 0.2022, 0.6842, 0.1951, 0.7232, 0.1855, 0.7158, 0.1928, 0.6776, 0.7664, 0.6965, 0.766, 0.664, 0.7768, 0.6639, 0.7767, 0.6962, 0.805, 0.6953, 0.8043, 0.6633, 0.8148, 0.663, 0.8151, 0.6948, 0.824, 0.6941, 0.823, 0.6625, 0.8332, 0.6619, 0.8341, 0.6931, 0.5361, 0.6917, 0.5374, 0.6612, 0.5473, 0.6622, 0.546, 0.6933, 0.5548, 0.6942, 0.5553, 0.6628, 0.5656, 0.6633, 0.5648, 0.695, 0.5737, 0.6954, 0.5739, 0.6636, 0.5843, 0.6639, 0.5838, 0.6959, 0.5927, 0.6962, 0.5927, 0.664, 0.6034, 0.6642, 0.6029, 0.6964, 0.6119, 0.6966, 0.6118, 0.6643, 0.6225, 0.6645, 0.6222, 0.6969, 0.6312, 0.6969, 0.6311, 0.6645, 0.6418, 0.6645, 0.6415, 0.6969, 0.6505, 0.6969, 0.6503, 0.6645, 0.661, 0.6646, 0.6608, 0.6969, 0.6698, 0.6969, 0.6696, 0.6645, 0.6803, 0.6645, 0.6801, 0.6969, 0.6891, 0.6968, 0.6889, 0.6645, 0.6996, 0.6645, 0.6994, 0.6969, 0.7084, 0.6968, 0.7082, 0.6644, 0.7189, 0.6644, 0.7187, 0.6968, 0.7277, 0.6967, 0.7274, 0.6643, 0.7382, 0.6643, 0.738, 0.6967, 0.747, 0.6967, 0.7467, 0.6642, 0.7575, 0.6641, 0.7573, 0.6966, 0.7858, 0.5242, 0.7852, 0.5905, 0.7766, 0.5905, 0.7762, 0.5244, 0.7959, 0.5243, 0.7959, 0.5907, 0.7852, 0.5905, 0.7858, 0.5242, 0.7943, 0.4213, 0.7956, 0.4744, 0.7859, 0.4749, 0.7847, 0.4225, 0.7868, 0.2844, 0.7921, 0.3682, 0.7828, 0.3701, 0.7776, 0.2869])
me_cylinder.materials.append(mat_vase)
me_cylinder.use_remesh_fix_poles = True
me_cylinder.use_remesh_preserve_attributes = False
me_cylinder.update()
me_cylinder_001 = bpy.data.meshes.new('Cylinder.001')
me_cylinder_001.from_pydata([(0.0, 0.25, -0.5002), (0.0, 0.25, 0.5304), (0.04877, 0.2452, -0.5002), (0.04877, 0.2452, 0.5304), (0.09567, 0.231, -0.5002), (0.09567, 0.231, 0.5304), (0.1389, 0.2079, -0.5002), (0.1389, 0.2079, 0.5304), (0.1768, 0.1768, -0.5002), (0.1768, 0.1768, 0.5304), (0.2079, 0.1389, -0.5002), (0.2079, 0.1389, 0.5304), (0.231, 0.09567, -0.5002), (0.231, 0.09567, 0.5304), (0.2452, 0.04877, -0.5002), (0.2452, 0.04877, 0.5304), (0.25, -1.093e-08, -0.5002), (0.25, -1.093e-08, 0.5304), (0.2452, -0.04877, -0.5002), (0.2452, -0.04877, 0.5304), (0.231, -0.09567, -0.5002), (0.231, -0.09567, 0.5304), (0.2079, -0.1389, -0.5002), (0.2079, -0.1389, 0.5304), (0.1768, -0.1768, -0.5002), (0.1768, -0.1768, 0.5304), (0.1389, -0.2079, -0.5002), (0.1389, -0.2079, 0.5304), (0.09567, -0.231, -0.5002), (0.09567, -0.231, 0.5304), (0.04877, -0.2452, -0.5002), (0.04877, -0.2452, 0.5304), (-2.186e-08, -0.25, -0.5002), (-2.186e-08, -0.25, 0.5304), (-0.04877, -0.2452, -0.5002), (-0.04877, -0.2452, 0.5304), (-0.09567, -0.231, -0.5002), (-0.09567, -0.231, 0.5304), (-0.1389, -0.2079, -0.5002), (-0.1389, -0.2079, 0.5304), (-0.1768, -0.1768, -0.5002), (-0.1768, -0.1768, 0.5304), (-0.2079, -0.1389, -0.5002), (-0.2079, -0.1389, 0.5304), (-0.231, -0.09567, -0.5002), (-0.231, -0.09567, 0.5304), (-0.2452, -0.04877, -0.5002), (-0.2452, -0.04877, 0.5304), (-0.25, 2.981e-09, -0.5002), (-0.25, 2.981e-09, 0.5304), (-0.2452, 0.04877, -0.5002), (-0.2452, 0.04877, 0.5304), (-0.231, 0.09567, -0.5002), (-0.231, 0.09567, 0.5304), (-0.2079, 0.1389, -0.5002), (-0.2079, 0.1389, 0.5304), (-0.1768, 0.1768, -0.5002), (-0.1768, 0.1768, 0.5304), (-0.1389, 0.2079, -0.5002), (-0.1389, 0.2079, 0.5304), (-0.09567, 0.231, -0.5002), (-0.09567, 0.231, 0.5304), (-0.04877, 0.2452, -0.5002), (-0.04877, 0.2452, 0.5304)], [], [(0, 1, 3, 2), (2, 3, 5, 4), (4, 5, 7, 6), (6, 7, 9, 8), (8, 9, 11, 10), (10, 11, 13, 12), (12, 13, 15, 14), (14, 15, 17, 16), (16, 17, 19, 18), (18, 19, 21, 20), (20, 21, 23, 22), (22, 23, 25, 24), (24, 25, 27, 26), (26, 27, 29, 28), (28, 29, 31, 30), (30, 31, 33, 32), (32, 33, 35, 34), (34, 35, 37, 36), (36, 37, 39, 38), (38, 39, 41, 40), (40, 41, 43, 42), (42, 43, 45, 44), (44, 45, 47, 46), (46, 47, 49, 48), (48, 49, 51, 50), (50, 51, 53, 52), (52, 53, 55, 54), (54, 55, 57, 56), (56, 57, 59, 58), (58, 59, 61, 60), (3, 1, 63, 61, 59, 57, 55, 53, 51, 49, 47, 45, 43, 41, 39, 37, 35, 33, 31, 29, 27, 25, 23, 21, 19, 17, 15, 13, 11, 9, 7, 5), (60, 61, 63, 62), (62, 63, 1, 0), (0, 2, 4, 6, 8, 10, 12, 14, 16, 18, 20, 22, 24, 26, 28, 30, 32, 34, 36, 38, 40, 42, 44, 46, 48, 50, 52, 54, 56, 58, 60, 62)])
_uv = me_cylinder_001.uv_layers.new(name='UVMap')
_uv.uv.foreach_set('vector', [1.0, 0.5, 1.0, 1.0, 0.9688, 1.0, 0.9688, 0.5, 0.9688, 0.5, 0.9688, 1.0, 0.9375, 1.0, 0.9375, 0.5, 0.9375, 0.5, 0.9375, 1.0, 0.9062, 1.0, 0.9062, 0.5, 0.9062, 0.5, 0.9062, 1.0, 0.875, 1.0, 0.875, 0.5, 0.875, 0.5, 0.875, 1.0, 0.8438, 1.0, 0.8438, 0.5, 0.8438, 0.5, 0.8438, 1.0, 0.8125, 1.0, 0.8125, 0.5, 0.8125, 0.5, 0.8125, 1.0, 0.7812, 1.0, 0.7812, 0.5, 0.7812, 0.5, 0.7812, 1.0, 0.75, 1.0, 0.75, 0.5, 0.75, 0.5, 0.75, 1.0, 0.7188, 1.0, 0.7188, 0.5, 0.7188, 0.5, 0.7188, 1.0, 0.6875, 1.0, 0.6875, 0.5, 0.6875, 0.5, 0.6875, 1.0, 0.6562, 1.0, 0.6562, 0.5, 0.6562, 0.5, 0.6562, 1.0, 0.625, 1.0, 0.625, 0.5, 0.625, 0.5, 0.625, 1.0, 0.5938, 1.0, 0.5938, 0.5, 0.5938, 0.5, 0.5938, 1.0, 0.5625, 1.0, 0.5625, 0.5, 0.5625, 0.5, 0.5625, 1.0, 0.5312, 1.0, 0.5312, 0.5, 0.5312, 0.5, 0.5312, 1.0, 0.5, 1.0, 0.5, 0.5, 0.5, 0.5, 0.5, 1.0, 0.4688, 1.0, 0.4688, 0.5, 0.4688, 0.5, 0.4688, 1.0, 0.4375, 1.0, 0.4375, 0.5, 0.4375, 0.5, 0.4375, 1.0, 0.4062, 1.0, 0.4062, 0.5, 0.4062, 0.5, 0.4062, 1.0, 0.375, 1.0, 0.375, 0.5, 0.375, 0.5, 0.375, 1.0, 0.3438, 1.0, 0.3438, 0.5, 0.3438, 0.5, 0.3438, 1.0, 0.3125, 1.0, 0.3125, 0.5, 0.3125, 0.5, 0.3125, 1.0, 0.2812, 1.0, 0.2812, 0.5, 0.2812, 0.5, 0.2812, 1.0, 0.25, 1.0, 0.25, 0.5, 0.25, 0.5, 0.25, 1.0, 0.2188, 1.0, 0.2188, 0.5, 0.2188, 0.5, 0.2188, 1.0, 0.1875, 1.0, 0.1875, 0.5, 0.1875, 0.5, 0.1875, 1.0, 0.1562, 1.0, 0.1562, 0.5, 0.1562, 0.5, 0.1562, 1.0, 0.125, 1.0, 0.125, 0.5, 0.125, 0.5, 0.125, 1.0, 0.09375, 1.0, 0.09375, 0.5, 0.09375, 0.5, 0.09375, 1.0, 0.0625, 1.0, 0.0625, 0.5, 0.2968, 0.4854, 0.25, 0.49, 0.2032, 0.4854, 0.1582, 0.4717, 0.1167, 0.4496, 0.08029, 0.4197, 0.05045, 0.3833, 0.02827, 0.3418, 0.01461, 0.2968, 0.01, 0.25, 0.01461, 0.2032, 0.02827, 0.1582, 0.05045, 0.1167, 0.08029, 0.08029, 0.1167, 0.05045, 0.1582, 0.02827, 0.2032, 0.01461, 0.25, 0.01, 0.2968, 0.01461, 0.3418, 0.02827, 0.3833, 0.05045, 0.4197, 0.08029, 0.4496, 0.1167, 0.4717, 0.1582, 0.4854, 0.2032, 0.49, 0.25, 0.4854, 0.2968, 0.4717, 0.3418, 0.4496, 0.3833, 0.4197, 0.4197, 0.3833, 0.4496, 0.3418, 0.4717, 0.0625, 0.5, 0.0625, 1.0, 0.03125, 1.0, 0.03125, 0.5, 0.03125, 0.5, 0.03125, 1.0, 0.0, 1.0, 0.0, 0.5, 0.75, 0.49, 0.7968, 0.4854, 0.8418, 0.4717, 0.8833, 0.4496, 0.9197, 0.4197, 0.9496, 0.3833, 0.9717, 0.3418, 0.9854, 0.2968, 0.99, 0.25, 0.9854, 0.2032, 0.9717, 0.1582, 0.9496, 0.1167, 0.9197, 0.08029, 0.8833, 0.05045, 0.8418, 0.02827, 0.7968, 0.01461, 0.75, 0.01, 0.7032, 0.01461, 0.6582, 0.02827, 0.6167, 0.05045, 0.5803, 0.08029, 0.5504, 0.1167, 0.5283, 0.1582, 0.5146, 0.2032, 0.51, 0.25, 0.5146, 0.2968, 0.5283, 0.3418, 0.5504, 0.3833, 0.5803, 0.4197, 0.6167, 0.4496, 0.6582, 0.4717, 0.7032, 0.4854])
me_cylinder_001.use_remesh_fix_poles = True
me_cylinder_001.use_remesh_preserve_attributes = False
me_cylinder_001.update()

# ---- objects
ob_vase = bpy.data.objects.new('Vase', me_cylinder)
ob_vase_collider = bpy.data.objects.new('Vase_Collider', me_cylinder_001)

# ---- transforms, parenting, visibility, modifiers, constraints
ob_vase.location = (0.0, 0.0, 0.5171)
_m = ob_vase.modifiers.new('Auto Smooth', 'NODES')
_m.node_group = ng_auto_smooth
_gi = [s.identifier for s in ng_auto_smooth.interface.items_tree if s.item_type == 'SOCKET' and s.in_out == 'INPUT']
_m[_gi[1]] = 0.9407  # Angle
ob_vase_collider.location = (0.0, 0.0, 0.0)

# ---- collection membership
col_collection.objects.link(ob_vase)
col_collider.objects.link(ob_vase_collider)
def _layer_coll(name, lc=None):
    lc = lc or bpy.context.view_layer.layer_collection
    for c in lc.children:
        if c.name == name: return c
        r = _layer_coll(name, c)
        if r: return r
_layer_coll('Collection').exclude = True

# ---- scene / render settings (as saved in the file)
scene.frame_start = 1; scene.frame_end = 250; scene.frame_set(27)
scene.render.engine = 'BLENDER_EEVEE_NEXT'
scene.cycles.use_denoising = False
scene.cycles.samples = 128
scene.cycles.sampling_pattern = 'TABULATED_SOBOL'
scene.cycles.use_adaptive_sampling = False
scene.cycles.use_light_tree = False
scene.view_settings.view_transform = 'Filmic'
bpy.context.view_layer.update()

# ---- added for rendering (the .blend has no active camera and no usable light): camera, sun
cam_auto = bpy.data.cameras.new('AutoCamera')
cam_auto.lens = 50.0
cam_auto.sensor_width = 36.0
cam_auto.clip_end = 1000.0
ob_auto_camera = bpy.data.objects.new('AutoCamera', cam_auto)
scene.collection.objects.link(ob_auto_camera)
ob_auto_camera.location = (1.16193, -1.39431, 0.941052)
ob_auto_camera.rotation_euler = (1.09748, -7.21219e-08, 0.694738)
scene.camera = ob_auto_camera
light_auto_sun = bpy.data.lights.new('AutoSun', 'SUN')
light_auto_sun.energy = 3.0
light_auto_sun.angle = 0.0523599
ob_auto_sun = bpy.data.objects.new('AutoSun', light_auto_sun)
scene.collection.objects.link(ob_auto_sun)
ob_auto_sun.rotation_euler = (0.872665, 0.174533, 0.523599)
bpy.context.view_layer.update()

